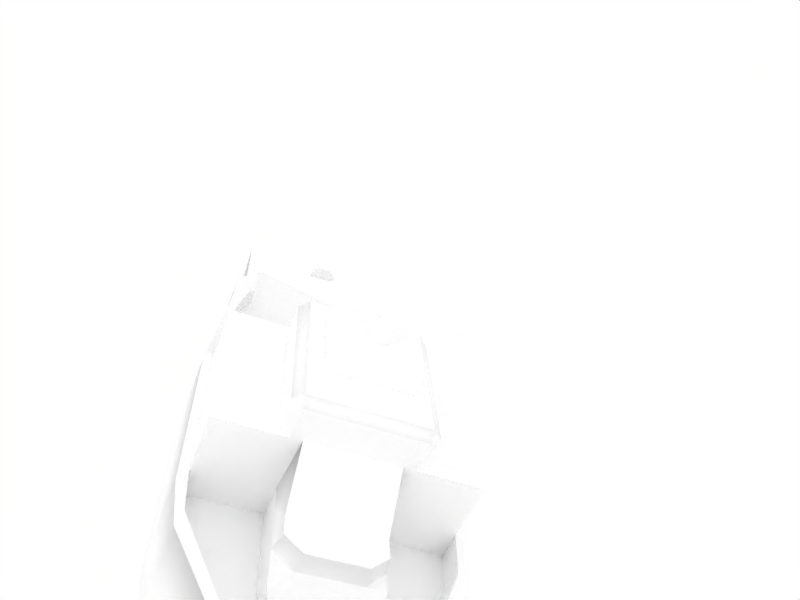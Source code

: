 # Source: LandingCraft.blend  (saved by Blender 2.49.2; exported with 4.5.12 LTS)
import bpy
from mathutils import Matrix  # noqa: F401  (used for matrix-valued properties, if any)

bpy.ops.wm.read_factory_settings(use_empty=True)
scene = bpy.context.scene
scene.name = 'Scene'

# ---- collections
col_collection_1 = bpy.data.collections.new('Collection 1'); scene.collection.children.link(col_collection_1)

# ---- materials (node trees are filled in below, after node groups)
mat_0 = bpy.data.materials.new('0')
mat_0.alpha_threshold = 0.0
mat_0.diffuse_color = (1.0, 1.0, 1.0, 1.0)
mat_0.roughness = 0.5
mat_0.line_color = (0.0, 0.0, 0.0, 1.0)

# ---- material node trees

# ---- world
world_world = bpy.data.worlds.new('World'); scene.world = world_world
world_world.color = (1.0, 1.0, 1.0)
world_world.use_sun_shadow = False
world_world.sun_shadow_jitter_overblur = 0.0
world_world.cycles.sampling_method = 'MANUAL'
world_world.cycles.sample_map_resolution = 256

# ---- cameras
cam_camera = bpy.data.cameras.new('Camera')
cam_camera.passepartout_alpha = 0.2
cam_camera.clip_end = 100.0
cam_camera.lens = 35.0
cam_camera.ortho_scale = 7.314
cam_camera.show_passepartout = False
cam_camera.show_safe_areas = True
cam_camera.dof.focus_distance = 0.0
cam_camera.dof.aperture_fstop = 128.0

# ---- lights
light_spot = bpy.data.lights.new('Spot', 'POINT')
light_spot.transmission_factor = 0.0
light_spot.cutoff_distance = 30.0
light_spot.energy = 391.1
light_spot.shadow_buffer_clip_start = 1.001
light_spot.shadow_soft_size = 1.0
light_spot.shadow_maximum_resolution = 0.006
light_spot.use_absolute_resolution = True
light_spot.cycles.use_multiple_importance_sampling = False

# ---- meshes
me_cube_002 = bpy.data.meshes.new('Cube.002')
me_cube_002.from_pydata([(-0.05614, 1.741, -0.5258), (-0.05614, 2.57, -0.1713), (0.05594, 1.741, -0.5258), (0.05594, 2.57, -0.1713), (0.2703, 1.741, -0.5258), (-0.2703, 1.741, -0.5258), (0.2703, 2.57, -0.1713), (-0.2703, 2.57, -0.1713), (1.085, 0.7597, -1.383), (1.101, -0.7753, -1.383), (-1.101, -0.7753, -1.383), (-1.085, 0.7597, -1.383), (1.085, 0.7597, -0.2696), (1.101, -0.7753, -0.2696), (-1.101, -0.7753, -0.2696), (-1.085, 0.7597, -0.2696), (-1.03, 1.066, -1.383), (-1.03, 1.178, -0.2696), (1.03, 1.066, -1.383), (1.03, 1.178, -0.2696), (-0.7654, 1.643, -1.383), (0.7654, 1.643, -1.383), (0.6273, 2.067, -0.1877), (-0.6273, 2.067, -0.1877), (-0.3094, 2.717, -0.05731), (-0.3094, 2.143, -1.383), (0.3094, 2.717, -0.05731), (0.3094, 2.143, -1.383), (-0.9855, -1.774, -1.383), (-0.9855, -1.774, -0.2696), (0.9855, -1.774, -1.383), (0.9855, -1.774, -0.2696), (-0.9558, -2.348, -1.383), (0.9558, -2.348, -1.383), (-0.9558, -2.348, -0.2696), (0.9558, -2.348, -0.2696), (-0.8703, -2.563, -0.3625), (-0.8703, -2.563, -1.383), (0.8703, -2.563, -0.3625), (0.8703, -2.563, -1.383), (-0.8703, -3.523, -1.383), (0.8703, -3.523, -1.383), (0.8703, -3.523, -0.3625), (-0.8703, -3.523, -0.3625), (0.7604, -2.302, -0.3625), (0.7604, -3.523, -0.3625), (-0.7604, -3.523, -0.3625), (-0.7604, -2.302, -0.3625), (0.8352, -2.114, -0.2696), (-0.8352, -2.114, -0.2696), (0.9189, -1.731, -0.2641), (-0.9189, -1.731, -0.2641), (1.026, -0.8002, -0.2641), (-1.026, -0.8002, -0.2641), (-0.2703, 2.57, -0.1713), (0.2703, 2.57, -0.1713), (0.6262, 1.85, -0.2313), (-0.6262, 1.85, -0.2313), (-0.9833, 1.028, -0.2641), (0.9834, 1.028, -0.2641), (1.012, 0.6376, -0.2641), (-1.012, 0.6376, -0.2641), (1.026, -0.8002, -0.5258), (1.012, 0.6376, -0.5258), (-1.026, -0.8002, -0.5258), (-1.012, 0.6376, -0.5258), (-0.9607, 1.028, -0.5258), (0.9607, 1.028, -0.5258), (0.5849, 1.85, -0.5258), (-0.5849, 1.85, -0.5258), (-0.2703, 2.4, -0.5203), (0.2703, 2.4, -0.5203), (-0.9189, -1.731, -0.5203), (0.9189, -1.731, -0.5203), (-0.8352, -2.114, -0.5203), (0.8352, -2.114, -0.5203), (-0.7604, -2.302, -0.5203), (0.7604, -2.302, -0.5203), (-0.7604, -3.523, -0.5203), (0.7604, -3.523, -0.5203), (-0.4022, 1.028, -0.5258), (0.4022, 1.028, -0.5258), (-0.4022, 0.6376, -0.5258), (0.4022, 0.6376, -0.5258), (-0.4022, 1.39, -0.5258), (0.4022, 1.39, -0.5258), (0.4022, 1.028, -0.2198), (-0.4022, 1.028, -0.2198), (0.4022, 0.6376, -0.2161), (-0.4022, 0.6376, -0.2161), (1.012, 0.6385, 0.2964), (0.3695, 0.6385, 0.2964), (-1.012, 0.6385, 0.2964), (-0.3695, 0.6385, 0.2964), (-0.3681, 1.059, -0.05319), (0.3681, 1.059, -0.05319), (1.026, -0.7994, 0.2964), (-1.026, -0.7994, 0.2964), (0.3377, 0.6385, 0.5926), (-0.3354, 0.6385, 0.5926), (0.4698, -0.7219, 0.67), (0.4698, 0.561, 0.67), (-0.4698, 0.561, 0.67), (-0.4698, -0.7219, 0.67), (-0.3428, 0.2128, 0.67), (-0.3428, -0.5433, 0.67), (0.3428, 0.2128, 0.67), (0.3428, -0.5433, 0.67), (-0.3428, -0.5433, 0.8556), (0.3428, -0.5433, 0.8556), (0.3428, 0.2128, 0.8556), (-0.3428, 0.2128, 0.8556), (-0.0632, -0.2033, 0.8556), (-0.0632, -0.08725, 0.8556), (0.0632, -0.08725, 0.8556), (0.0632, -0.2033, 0.8556), (0.0632, -0.2033, 1.112), (-0.0632, -0.2033, 1.112), (0.0632, -0.08725, 1.112), (-0.0632, -0.08725, 1.112), (-0.2125, -0.08725, 1.224), (-0.2125, -0.2033, 1.224), (0.2125, -0.08725, 1.224), (0.2125, -0.2033, 1.224), (0.7063, -0.2033, 1.182), (0.7063, -0.08725, 1.182), (-0.7063, -0.08725, 1.182), (-0.7063, -0.2033, 1.182), (1.026, -0.8002, -0.2641), (1.026, -0.8002, -0.5258), (-1.026, -0.8002, -0.2641), (-1.026, -0.8002, -0.5258), (1.026, -0.7994, 0.2964), (-1.026, -0.7994, 0.2964), (-0.5475, -0.7994, 0.2964), (0.5475, -0.7994, 0.2964), (0.9779, -0.8002, -0.5258), (0.9779, -0.8002, -0.2266), (-0.9779, -0.8002, -0.5258), (-0.9779, -0.8002, -0.2266), (0.9779, -0.7994, 0.09932), (-0.9779, -0.7994, 0.09932), (-0.5216, -0.7994, 0.09932), (0.5216, -0.7994, 0.09932), (0.9779, 0.4666, -0.5258), (0.9779, 0.4666, -0.2266), (-0.9779, 0.4666, -0.5258), (-0.9779, 0.4666, -0.2266), (0.9779, 0.4675, 0.09932), (-0.9779, 0.4675, 0.09932), (-0.5216, 0.4675, 0.09932), (0.5216, 0.4675, 0.09932), (-0.7879, -3.523, -1.301), (0.7879, -3.523, -1.301), (0.7879, -3.523, -0.6364), (-0.7879, -3.523, -0.6364), (-0.7879, 0.8685, -1.301), (0.7879, 0.8685, -1.301), (0.7879, 0.8685, -0.6364), (-0.7879, 0.8685, -0.6364), (-0.2525, -1.887, -0.5203), (-0.2525, -2.457, -0.5203), (0.2734, -1.887, -0.5203), (0.2734, -2.457, -0.5203), (-0.2082, -1.947, -0.4318), (0.2291, -1.947, -0.4318), (-0.2082, -2.397, -0.4263), (0.2291, -2.397, -0.4263), (-0.8352, -2.114, -0.5258), (-0.8703, -4.819, -1.586), (-0.7879, -4.819, -1.504), (0.7879, -4.819, -1.504), (0.8703, -4.819, -1.586), (-0.8703, -4.874, -1.586), (0.8703, -4.874, -1.586), (0.7879, -4.874, -1.504), (-0.7879, -4.874, -1.504), (-0.8382, -3.625, -0.4713), (-0.797, -3.625, -0.5867), (-0.7833, -3.625, -0.5533), (0.8382, -3.625, -0.4713), (0.7833, -3.625, -0.5533), (0.797, -3.625, -0.5867), (0.8542, -4.837, -1.433), (0.7856, -4.809, -1.433), (0.8337, -4.809, -1.491), (-0.8542, -4.837, -1.433), (-0.8337, -4.809, -1.491), (-0.7856, -4.809, -1.433), (-0.7879, -4.874, -1.418), (0.7879, -4.874, -1.418), (-0.7832, -2.354, -1.613), (-0.7832, -3.218, -1.613), (0.7832, -3.218, -1.613), (0.7832, -2.354, -1.613), (0.8603, -2.16, -1.613), (-0.8603, -2.16, -1.613), (-0.8869, -1.644, -1.613), (0.8869, -1.644, -1.613), (0.9908, -0.7452, -1.613), (-0.9908, -0.7452, -1.613), (-0.2785, 1.824, -1.613), (0.2785, 1.824, -1.613), (0.6888, 1.389, -1.613), (-0.6888, 1.389, -1.613), (0.9273, 0.9005, -1.613), (-0.9273, 0.9005, -1.613), (0.9766, 0.6363, -1.613), (-0.9766, 0.6363, -1.613), (-0.2525, -3.523, -0.5203), (0.2734, -3.523, -0.5203), (0.217, -2.921, -0.5203), (0.217, -3.33, -0.5203), (-0.1961, -3.33, -0.5203), (-0.1961, -2.921, -0.5203), (-0.03454, -3.083, -0.2021), (0.03561, -3.083, -0.2021), (-0.03454, -3.33, -0.4425), (0.03561, -3.33, -0.4425), (-0.1961, -2.918, -0.2626), (0.217, -2.918, -0.2626), (-0.1961, -3.327, -0.2571), (0.217, -3.327, -0.2571), (-0.1481, -2.972, -0.2058), (-0.1411, -3.271, -0.2028), (-0.03454, -3.271, -0.2021), (0.1624, -2.972, -0.2058), (0.03561, -3.271, -0.2021), (0.162, -3.271, -0.2028), (0.03561, -3.326, -0.2571), (-0.03454, -3.326, -0.2571), (-0.2125, -0.2033, 1.301), (0.2125, -0.2033, 1.301), (0.2125, -0.08725, 1.301), (-0.2125, -0.08725, 1.301), (0.4022, 1.39, -0.2198), (0.4022, 1.234, -0.2198), (-0.4022, 1.235, -0.2198), (-0.4022, 1.39, -0.2198), (-0.3681, 1.233, -0.05319), (0.3681, 1.233, -0.05319), (0.2263, 1.363, -0.05319), (0.2473, 1.39, -0.2198), (-0.2473, 1.39, -0.2198), (-0.2263, 1.363, -0.05319), (0.3846, 1.519, -0.3055), (-0.3846, 1.519, -0.3055), (-0.5475, 0.5499, 0.2964), (-0.6361, 0.6384, 0.2964), (0.6261, 0.6384, 0.2964), (0.5475, 0.5499, 0.2964), (0.5475, 0.5499, 0.5926), (-0.5475, 0.5499, 0.5926), (0.459, 0.6385, 0.5926), (0.459, 0.6384, 0.2964), (-0.459, 0.6385, 0.2964), (-0.459, 0.6385, 0.5926), (0.5475, -0.6989, 0.2964), (0.5475, -0.7994, 0.2964), (0.5475, -0.6989, 0.5926), (-0.5475, -0.6989, 0.2964), (-0.5475, -0.6989, 0.5926), (-0.4471, -0.7994, 0.5926), (0.4471, -0.7994, 0.5926), (0.4698, -0.7219, 0.67), (0.5475, -0.7994, 0.2964), (0.4471, -0.7994, 0.2964), (-0.4471, -0.7994, 0.2964), (0.2473, 1.39, -0.2198), (0.4022, 1.234, -0.2198), (-0.7604, -2.656, -0.5203), (0.7604, -2.656, -0.5203), (-0.2525, -2.656, -0.5203), (0.2734, -2.656, -0.5203), (0.2493, -2.656, -0.5203), (-0.2284, -2.656, -0.5203), (-0.9189, -1.731, -0.5203), (0.2734, -0.8002, -0.5258), (-0.2525, -0.8002, -0.5258), (0.2734, 0.4666, -0.5258), (-0.2525, 0.4666, -0.5258), (-0.6716, -3.523, -0.5203), (-0.6716, -2.656, -0.5203), (0.6639, -3.523, -0.5203), (0.6639, -2.656, -0.5203), (-0.6223, -1.801, -0.5203), (-0.6214, -2.344, -0.5203), (-0.6231, -1.332, -0.5231), (-0.6219, -2.031, -0.5203), (-0.6217, -2.188, -0.5203), (-0.6239, -0.8002, -0.5258), (-0.626, 0.4666, -0.5258), (-0.6209, -2.656, -0.5203), (-0.562, -1.815, -0.5203), (-0.562, -2.362, -0.5203), (-0.562, -1.423, -0.5226), (-0.562, -2.008, -0.5203), (-0.562, -2.14, -0.5203), (-0.562, -0.8002, -0.5258), (-0.562, 0.4666, -0.5258), (-0.562, -2.656, -0.5203), (-0.562, -2.592, -0.5203), (0.6168, -1.804, -0.5203), (0.6168, -2.348, -0.5203), (0.6168, -1.357, -0.523), (0.6168, -2.179, -0.5203), (0.6168, -2.026, -0.5203), (0.6168, -0.8002, -0.5258), (0.6168, -0.1828, -0.5258), (0.6168, 0.4666, -0.5258), (0.6168, -2.656, -0.5203), (0.5611, -1.818, -0.5203), (0.5611, -2.365, -0.5203), (0.5611, -1.443, -0.5225), (0.5611, -2.132, -0.5203), (0.5611, -2.003, -0.5203), (0.5611, -0.8002, -0.5258), (0.5611, -0.2829, -0.5258), (0.5611, 0.4666, -0.5258), (0.5611, -2.656, -0.5203), (0.5611, -2.592, -0.5203), (-0.3168, -2.592, -0.5203), (0.335, -2.592, -0.5203), (-0.2525, -2.592, -0.5203), (0.2734, -2.592, -0.5203), (0.257, -2.592, -0.5203), (-0.2361, -2.592, -0.5203), (-0.4332, -2.592, -0.5203), (0.4431, -2.592, -0.5203), (-0.6209, -3.523, -0.5203), (-0.562, -3.523, -0.5203), (0.6168, -3.523, -0.5203), (0.5611, -3.523, -0.5203), (-0.7879, -3.59, -1.312), (0.7879, -3.59, -1.312), (-0.4752, -4.819, -1.504), (-0.4752, -3.59, -1.312), (0.4571, -4.819, -1.504), (0.4571, -3.59, -1.312), (0.4025, -4.819, -1.504), (0.4025, -3.59, -1.312), (-0.4297, -4.819, -1.504), (-0.4297, -3.59, -1.312), (-0.4297, -3.523, -1.301), (0.4025, -3.523, -1.301)], [], [(0, 2, 3, 1), (5, 0, 1, 7), (2, 4, 6, 3), (8, 12, 13, 9), (10, 14, 15, 11), (11, 15, 17, 16), (12, 8, 18, 19), (19, 18, 21, 22), (16, 17, 23, 20), (20, 23, 24, 25), (22, 21, 27, 26), (26, 27, 25, 24), (14, 10, 28, 29), (9, 13, 31, 30), (30, 31, 35, 33), (29, 28, 32, 34), (34, 32, 37, 36), (33, 35, 38, 39), (39, 38, 42, 41), (36, 37, 40, 43), (42, 38, 44, 45), (36, 43, 46, 47), (38, 35, 48, 44), (34, 36, 47, 49), (35, 31, 50, 48), (29, 34, 49, 51), (31, 13, 52, 50), (14, 29, 51, 53), (22, 26, 55, 56), (24, 23, 57, 54), (23, 17, 58, 57), (19, 22, 56, 59), (12, 19, 59, 60), (17, 15, 61, 58), (15, 14, 53, 61), (13, 12, 60, 52), (59, 56, 68, 67), (57, 58, 66, 69), (54, 57, 69, 70), (56, 55, 71, 68), (53, 51, 72, 64), (50, 52, 62, 73), (51, 49, 168, 276), (48, 50, 73, 75), (49, 47, 76, 168), (44, 48, 75, 77), (69, 5, 70), (4, 68, 71), (63, 67, 81, 83), (65, 82, 80, 66), (58, 61, 65, 66), (59, 67, 63, 60), (84, 69, 66), (80, 84, 66), (84, 5, 69), (85, 67, 68), (4, 85, 68), (85, 81, 67), (80, 237, 238, 84), (80, 82, 89, 87), (81, 86, 88, 83), (87, 89, 93, 94), (239, 237, 87, 94), (243, 244, 241, 268), (52, 60, 90, 96), (61, 53, 97, 92), (245, 235, 85, 4), (238, 246, 5, 84), (94, 93, 91, 95), (259, 257, 250, 251), (260, 261, 252, 247), (253, 254, 91, 98), (99, 98, 91, 93), (255, 256, 99, 93), (100, 251, 101), (102, 261, 103), (103, 263, 264, 100), (99, 102, 101, 98), (101, 253, 98), (256, 102, 99), (102, 103, 105, 104), (101, 102, 104, 106), (100, 101, 106, 107), (103, 100, 107, 105), (105, 107, 109, 108), (107, 106, 110, 109), (106, 104, 111, 110), (104, 105, 108, 111), (111, 108, 112, 113), (110, 111, 113, 114), (109, 110, 114, 115), (108, 109, 115, 112), (112, 115, 116, 117), (115, 114, 118, 116), (114, 113, 119, 118), (113, 112, 117, 119), (118, 119, 120, 122), (117, 116, 123, 121), (118, 125, 124, 116), (122, 125, 118), (123, 124, 125, 122), (116, 124, 123), (117, 127, 126, 119), (121, 127, 117), (120, 126, 127, 121), (119, 126, 120), (62, 52, 128, 129), (53, 64, 131, 130), (52, 96, 132, 128), (97, 53, 130, 133), (133, 134, 97), (132, 258, 265, 135), (129, 128, 137, 136), (130, 131, 138, 139), (128, 132, 140, 137), (133, 130, 139, 141), (134, 133, 141, 142), (132, 135, 143, 140), (135, 134, 142, 143), (62, 129, 136, 73), (136, 137, 145, 144), (139, 138, 146, 147), (137, 140, 148, 145), (141, 139, 147, 149), (142, 141, 149, 150), (140, 143, 151, 148), (143, 142, 150, 151), (41, 42, 154, 153), (43, 40, 152, 155), (154, 155, 159, 158), (153, 154, 158, 157), (155, 152, 156, 159), (156, 157, 158, 159), (42, 45, 79), (43, 78, 46), (162, 160, 164, 165), (161, 163, 167, 166), (160, 161, 166, 164), (163, 162, 165, 167), (164, 166, 167, 165), (40, 41, 172, 169), (169, 172, 174, 173), (173, 174, 175, 176), (155, 178, 177, 43), (78, 179, 178, 155), (43, 177, 179, 78), (79, 181, 180, 42), (154, 182, 181, 79), (42, 180, 182, 154), (181, 184, 183, 180), (182, 185, 184, 181), (180, 183, 185, 182), (178, 187, 186, 177), (179, 188, 187, 178), (177, 186, 188, 179), (173, 176, 189, 186), (176, 170, 188, 189), (175, 174, 183, 190), (171, 175, 190, 184), (169, 173, 186, 187), (174, 172, 185, 183), (172, 171, 184, 185), (170, 169, 187, 188), (186, 189, 188), (183, 184, 190), (40, 37, 191, 192), (41, 40, 192, 193), (39, 41, 193, 194), (33, 39, 194, 195), (37, 32, 196, 191), (32, 28, 197, 196), (30, 33, 195, 198), (9, 30, 198, 199), (28, 10, 200, 197), (25, 27, 202, 201), (27, 21, 203, 202), (20, 25, 201, 204), (21, 18, 205, 203), (16, 20, 204, 206), (18, 8, 207, 205), (11, 16, 206, 208), (10, 11, 208, 200), (8, 9, 199, 207), (209, 210, 212, 213), (219, 220, 211, 214), (221, 219, 214, 213), (220, 222, 212, 211), (224, 225, 215, 223), (226, 223, 215, 216), (227, 228, 226, 216), (225, 230, 217, 215), (229, 227, 216, 218), (216, 215, 217, 218), (226, 220, 219, 223), (221, 224, 223, 219), (228, 222, 220, 226), (230, 225, 224, 221), (227, 229, 222, 228), (121, 123, 232, 231), (123, 122, 233, 232), (122, 120, 234, 233), (120, 121, 231, 234), (234, 231, 232, 233), (239, 244, 243, 237), (241, 240, 236, 268), (237, 80, 87), (248, 247, 255), (253, 251, 250, 254), (252, 256, 255, 247), (251, 253, 101), (256, 252, 102), (264, 259, 251, 100), (61, 89, 82, 65), (248, 89, 61), (248, 61, 92), (248, 255, 93, 89), (60, 63, 83, 88), (254, 249, 60, 88), (254, 88, 91), (249, 90, 60), (254, 250, 249), (258, 257, 266, 265), (261, 262, 103), (261, 102, 252), (263, 103, 262), (258, 132, 96), (259, 263, 266, 257), (263, 259, 264), (262, 261, 260, 267), (237, 243, 238), (238, 243, 246), (235, 245, 242), (235, 268, 236), (240, 95, 86, 269), (81, 236, 86), (81, 85, 235, 269), (95, 91, 88, 86), (134, 267, 260), (138, 64, 72), (270, 47, 46), (78, 270, 46), (270, 76, 47), (271, 45, 44), (77, 271, 44), (271, 79, 45), (275, 214, 211, 274), (270, 282, 76), (281, 78, 155), (284, 271, 77), (79, 283, 154), (4, 71, 6, 55), (5, 54, 7, 70), (3, 26, 24), (3, 55, 26), (54, 1, 24), (1, 3, 24), (329, 281, 155), (78, 281, 282, 270), (281, 329, 292, 282), (330, 329, 155), (292, 329, 330, 300), (272, 300, 330, 209), (283, 331, 154), (331, 332, 154), (271, 284, 283, 79), (283, 284, 310, 331), (310, 319, 332, 331), (273, 210, 332, 319), (333, 40, 169), (170, 333, 169), (333, 152, 40), (334, 172, 41), (153, 334, 41), (334, 171, 172), (335, 176, 175), (335, 170, 176), (170, 335, 336, 333), (171, 337, 175), (337, 171, 334, 338), (337, 339, 175), (339, 337, 338, 340), (339, 341, 175), (341, 335, 175), (335, 341, 342, 336), (341, 339, 340, 342), (340, 344, 343, 342), (343, 157, 156), (152, 343, 156), (343, 344, 157), (344, 153, 157), (333, 336, 152), (152, 336, 342, 343), (338, 334, 153), (153, 344, 340, 338), (211, 273, 274), (210, 273, 211), (210, 211, 212), (2, 242, 245), (4, 2, 245), (2, 0, 242), (242, 5, 246, 243), (0, 5, 242), (214, 275, 272, 213), (213, 272, 209), (300, 327, 301), (272, 323, 321), (272, 321, 327, 300), (320, 328, 319), (273, 322, 324), (319, 328, 322, 273), (285, 293, 295, 287), (298, 290, 287, 295), (290, 298, 299, 291), (288, 296, 293, 285), (289, 297, 296, 288), (297, 289, 286, 294), (301, 294, 286), (301, 286, 292), (301, 292, 300), (320, 310, 303), (304, 313, 311, 302), (308, 317, 316, 307), (313, 304, 307, 316), (317, 308, 309, 318), (312, 303, 305, 314), (306, 315, 314, 305), (302, 311, 315, 306), (312, 320, 303), (319, 310, 320), (279, 151, 150), (280, 279, 150), (291, 299, 150), (299, 280, 150), (279, 318, 151), (318, 309, 151), (146, 150, 149), (146, 291, 150), (144, 145, 148, 151), (309, 144, 151), (277, 160, 162), (277, 278, 160), (277, 279, 280, 278), (293, 160, 295), (278, 298, 295, 160), (298, 278, 280, 299), (296, 160, 293), (297, 160, 296), (160, 297, 294, 161), (323, 161, 321), (161, 301, 327, 321), (294, 301, 161), (257, 249, 250), (249, 257, 258, 96), (249, 96, 90), (97, 247, 248, 92), (134, 260, 247, 97), (95, 244, 239, 94), (244, 95, 240, 241), (263, 262, 267), (266, 263, 267), (222, 229, 218, 212), (212, 218, 217, 213), (230, 221, 213, 217), (209, 155, 154), (210, 209, 154), (209, 330, 155), (332, 210, 154), (191, 194, 193, 192), (196, 195, 194, 191), (197, 198, 195, 196), (200, 199, 198, 197), (203, 204, 201, 202), (205, 206, 204, 203), (207, 208, 206, 205), (207, 199, 200, 208), (72, 285, 287, 138), (290, 138, 287), (138, 290, 291, 146), (74, 288, 285, 72), (76, 289, 288, 74), (289, 76, 286), (282, 292, 286, 76), (136, 304, 302, 73), (144, 308, 307, 136), (304, 136, 307), (308, 144, 309), (303, 77, 305), (75, 306, 305, 77), (73, 302, 306, 75), (77, 303, 310, 284), (313, 162, 311), (317, 277, 316), (162, 313, 316, 277), (277, 317, 318, 279), (163, 312, 314, 162), (315, 162, 314), (311, 162, 315), (322, 163, 324), (163, 320, 312), (163, 322, 328, 320), (326, 161, 323), (161, 326, 325, 163), (324, 163, 325), (275, 326, 323, 272), (326, 275, 274, 325), (273, 324, 325, 274)])
me_cube_002.polygons.foreach_set('use_smooth', [0, 0, 0, 1, 1, 1, 1, 1, 1, 1, 1, 1, 1, 1, 1, 1, 1, 1, 1, 1, 0, 0, 0, 0, 0, 0, 0, 0, 0, 0, 0, 0, 0, 0, 0, 0, 0, 0, 0, 0, 0, 0, 0, 0, 0, 0, 0, 0, 0, 0, 0, 0, 0, 0, 0, 0, 0, 0, 0, 0, 0, 1, 1, 1, 0, 0, 0, 0, 0, 0, 0, 0, 0, 0, 1, 1, 1, 1, 1, 1, 0, 0, 0, 0, 0, 0, 0, 0, 0, 0, 0, 0, 0, 0, 0, 0, 0, 0, 0, 0, 0, 0, 0, 0, 0, 0, 0, 0, 0, 0, 0, 0, 0, 0, 0, 0, 0, 0, 0, 0, 0, 0, 0, 0, 0, 0, 0, 0, 0, 0, 0, 0, 0, 0, 0, 0, 0, 0, 0, 0, 0, 0, 0, 0, 0, 0, 0, 0, 0, 0, 0, 0, 0, 0, 0, 0, 0, 0, 0, 0, 0, 0, 0, 0, 0, 1, 0, 1, 1, 1, 1, 1, 1, 1, 1, 1, 1, 1, 1, 1, 1, 1, 1, 0, 0, 0, 0, 0, 0, 0, 0, 0, 0, 0, 0, 0, 0, 0, 0, 0, 0, 0, 0, 1, 1, 0, 0, 0, 0, 1, 1, 1, 0, 0, 0, 0, 0, 0, 0, 0, 0, 0, 1, 1, 1, 0, 0, 1, 0, 0, 0, 0, 0, 1, 0, 0, 1, 0, 0, 0, 0, 0, 0, 0, 0, 0, 0, 0, 0, 0, 0, 0, 0, 0, 0, 0, 0, 0, 0, 0, 0, 0, 0, 0, 0, 0, 0, 0, 0, 0, 0, 0, 0, 0, 0, 0, 0, 0, 0, 0, 0, 0, 0, 0, 0, 0, 0, 0, 0, 0, 0, 0, 0, 0, 0, 0, 0, 0, 0, 0, 0, 0, 0, 0, 0, 0, 0, 0, 0, 0, 0, 0, 0, 0, 0, 0, 0, 0, 0, 0, 0, 0, 0, 0, 0, 0, 0, 0, 0, 0, 0, 0, 0, 0, 0, 0, 0, 0, 0, 0, 0, 0, 0, 0, 0, 0, 0, 0, 0, 0, 0, 0, 0, 0, 0, 0, 0, 0, 0, 0, 0, 0, 0, 0, 0, 0, 0, 1, 1, 1, 1, 1, 1, 1, 1, 0, 0, 0, 0, 0, 0, 0, 0, 0, 0, 0, 0, 0, 0, 0, 0, 0, 0, 0, 0, 0, 0, 0, 0, 0, 0, 0, 0, 0, 0, 0])
_uv = me_cube_002.uv_layers.new(name='UVTex')
_uv.uv.foreach_set('vector', [0.853, 0.1731, 0.853, 0.159, 0.9441, 0.159, 0.9441, 0.1731, 0.853, 0.2001, 0.853, 0.1731, 0.9441, 0.1731, 0.9441, 0.2001, 0.853, 0.159, 0.853, 0.1319, 0.9441, 0.1319, 0.9441, 0.159, 0.9003, 0.9273, 0.9003, 0.9805, 0.8271, 0.9805, 0.8271, 0.9273, 0.8243, 0.8413, 0.8243, 0.8926, 0.895, 0.8926, 0.895, 0.8413, 0.895, 0.8413, 0.895, 0.8926, 0.9143, 0.8926, 0.9091, 0.8413, 0.9003, 0.9805, 0.9003, 0.9273, 0.9149, 0.9273, 0.9202, 0.9805, 0.9202, 0.9805, 0.9149, 0.9273, 0.9424, 0.9273, 0.9627, 0.9844, 0.9091, 0.8413, 0.9143, 0.8926, 0.9552, 0.8963, 0.9357, 0.8413, 0.9357, 0.8413, 0.9552, 0.8963, 0.9851, 0.9023, 0.9587, 0.8413, 0.9627, 0.9844, 0.9424, 0.9273, 0.9663, 0.9273, 0.9936, 0.9906, 0.9851, 0.9023, 0.9587, 0.8413, 0.9587, 0.8413, 0.9851, 0.9023, 0.8243, 0.8926, 0.8243, 0.8413, 0.7784, 0.8413, 0.7784, 0.8926, 0.8271, 0.9273, 0.8271, 0.9805, 0.7794, 0.9805, 0.7794, 0.9273, 0.7794, 0.9273, 0.7794, 0.9805, 0.7521, 0.9805, 0.7521, 0.9273, 0.7784, 0.8926, 0.7784, 0.8413, 0.752, 0.8413, 0.752, 0.8926, 0.752, 0.8926, 0.752, 0.8413, 0.742, 0.8413, 0.742, 0.8883, 0.7521, 0.9273, 0.7521, 0.9805, 0.7418, 0.976, 0.7418, 0.9273, 0.7418, 0.9273, 0.7418, 0.976, 0.696, 0.976, 0.696, 0.9273, 0.742, 0.8883, 0.742, 0.8413, 0.6978, 0.8413, 0.6978, 0.8883, 0.2063, 0.04533, 0.3265, 0.04533, 0.3592, 0.06057, 0.2063, 0.06057, 0.3265, 0.2867, 0.2063, 0.2867, 0.2063, 0.2715, 0.3592, 0.2715, 0.3265, 0.04533, 0.3534, 0.03347, 0.3827, 0.0502, 0.3592, 0.06057, 0.3534, 0.2986, 0.3265, 0.2867, 0.3592, 0.2715, 0.3827, 0.2818, 0.3534, 0.03347, 0.4251, 0.02935, 0.4305, 0.03859, 0.3827, 0.0502, 0.4251, 0.3027, 0.3534, 0.2986, 0.3827, 0.2818, 0.4305, 0.2934, 0.4251, 0.02935, 0.5501, 0.01335, 0.547, 0.02367, 0.4305, 0.03859, 0.5501, 0.3187, 0.4251, 0.3027, 0.4305, 0.2934, 0.547, 0.3084, 0.9057, 0.07902, 0.987, 0.1231, 0.9687, 0.1285, 0.8786, 0.07917, 0.987, 0.2089, 0.9057, 0.253, 0.8786, 0.2528, 0.9687, 0.2035, 0.9057, 0.253, 0.7944, 0.3089, 0.7756, 0.3024, 0.8786, 0.2528, 0.7944, 0.02314, 0.9057, 0.07902, 0.8786, 0.07917, 0.7756, 0.02965, 0.7421, 0.01554, 0.7944, 0.02314, 0.7756, 0.02965, 0.7269, 0.02571, 0.7944, 0.3089, 0.7421, 0.3165, 0.7269, 0.3063, 0.7756, 0.3024, 0.7421, 0.3165, 0.5501, 0.3187, 0.547, 0.3084, 0.7269, 0.3063, 0.5501, 0.01335, 0.7421, 0.01554, 0.7269, 0.02571, 0.547, 0.02367, 0.5089, 0.5864, 0.5913, 0.5897, 0.5913, 0.5602, 0.5089, 0.5602, 0.5805, 0.4028, 0.4988, 0.3996, 0.4988, 0.3736, 0.5805, 0.3736, 0.6521, 0.4088, 0.5805, 0.4028, 0.5805, 0.3736, 0.6352, 0.3741, 0.5913, 0.5897, 0.6635, 0.5957, 0.6464, 0.5608, 0.5913, 0.5602, 0.3018, 0.3954, 0.2093, 0.3954, 0.2093, 0.37, 0.3018, 0.3694, 0.2077, 0.5876, 0.3011, 0.5876, 0.3011, 0.5614, 0.2077, 0.5619, 0.2093, 0.3954, 0.1713, 0.3949, 0.1713, 0.3694, 0.2093, 0.37, 0.1694, 0.5871, 0.2077, 0.5876, 0.2077, 0.5619, 0.1694, 0.5619, 0.1713, 0.3949, 0.1527, 0.3856, 0.1527, 0.37, 0.1713, 0.3694, 0.1506, 0.5778, 0.1694, 0.5871, 0.1694, 0.5619, 0.1506, 0.5619, 0.8786, 0.2441, 0.8649, 0.2021, 0.9474, 0.2021, 0.8649, 0.1299, 0.8786, 0.08791, 0.9474, 0.1299, 0.7269, 0.03092, 0.7756, 0.03774, 0.7756, 0.1123, 0.7269, 0.1123, 0.7269, 0.3011, 0.7269, 0.2197, 0.7756, 0.2197, 0.7756, 0.2943, 0.4988, 0.3996, 0.4601, 0.3996, 0.4601, 0.3736, 0.4988, 0.3736, 0.5089, 0.5864, 0.5089, 0.5602, 0.4698, 0.5602, 0.4698, 0.5864, 0.821, 0.2197, 0.8786, 0.2441, 0.7756, 0.2943, 0.7756, 0.2197, 0.821, 0.2197, 0.7756, 0.2943, 0.821, 0.2197, 0.8649, 0.2021, 0.8786, 0.2441, 0.821, 0.1123, 0.7756, 0.03774, 0.8786, 0.08791, 0.8649, 0.1299, 0.821, 0.1123, 0.8786, 0.08791, 0.821, 0.1123, 0.7756, 0.1123, 0.7756, 0.03774, 0.5078, 0.6019, 0.5286, 0.6326, 0.5441, 0.6326, 0.5441, 0.6019, 0.5078, 0.6019, 0.4687, 0.6019, 0.4687, 0.6329, 0.5078, 0.6326, 0.4988, 0.4241, 0.4988, 0.4544, 0.4601, 0.4548, 0.4601, 0.4241, 0.5078, 0.6326, 0.4687, 0.6329, 0.4688, 0.6843, 0.5109, 0.6492, 0.5284, 0.6492, 0.5286, 0.6326, 0.5078, 0.6326, 0.5109, 0.6492, 0.8131, 0.1972, 0.81, 0.1946, 0.81, 0.1375, 0.8131, 0.1348, 0.3103, 0.3724, 0.4531, 0.3724, 0.4531, 0.4281, 0.3104, 0.4281, 0.4586, 0.5599, 0.3145, 0.5599, 0.3146, 0.616, 0.4587, 0.616, 0.5476, 0.4459, 0.5348, 0.4544, 0.5348, 0.4241, 0.5697, 0.4241, 0.5441, 0.6326, 0.557, 0.624, 0.5792, 0.6019, 0.5441, 0.6019, 0.7754, 0.2124, 0.7275, 0.2126, 0.7275, 0.1194, 0.7754, 0.1196, 0.3203, 0.4625, 0.3203, 0.4331, 0.4444, 0.4331, 0.4444, 0.4625, 0.3314, 0.6205, 0.3314, 0.6502, 0.4565, 0.6502, 0.4565, 0.6205, 0.7468, 0.452, 0.7468, 0.4234, 0.7564, 0.4234, 0.7599, 0.452, 0.832, 0.452, 0.7599, 0.452, 0.7564, 0.4234, 0.8357, 0.4234, 0.8453, 0.4234, 0.8453, 0.452, 0.832, 0.452, 0.8357, 0.4234, 0.318, 0.4702, 0.4444, 0.4625, 0.4455, 0.4702, 0.3299, 0.6636, 0.4557, 0.6558, 0.4557, 0.6636, 0.908, 0.647, 0.7899, 0.638, 0.7869, 0.647, 0.7869, 0.647, 0.832, 0.452, 0.8464, 0.4595, 0.7457, 0.4595, 0.7599, 0.452, 0.7457, 0.4595, 0.7468, 0.452, 0.7599, 0.452, 0.8453, 0.452, 0.8464, 0.4595, 0.832, 0.452, 0.7173, 0.2312, 0.5568, 0.2312, 0.5791, 0.2135, 0.6737, 0.2135, 0.7173, 0.1009, 0.7173, 0.2312, 0.6737, 0.2135, 0.6737, 0.1185, 0.5568, 0.1009, 0.7173, 0.1009, 0.6737, 0.1185, 0.5791, 0.1185, 0.5568, 0.2312, 0.5568, 0.1009, 0.5791, 0.1185, 0.5791, 0.2135, 0.8916, 0.6513, 0.8033, 0.6513, 0.8033, 0.6728, 0.8916, 0.6728, 0.3408, 0.4743, 0.4158, 0.4743, 0.4158, 0.4928, 0.3408, 0.4928, 0.7593, 0.4629, 0.8328, 0.4629, 0.8328, 0.4808, 0.7593, 0.4808, 0.4345, 0.6786, 0.3587, 0.6786, 0.3587, 0.6972, 0.4345, 0.6972, 0.6709, 0.2107, 0.5819, 0.2107, 0.622, 0.1743, 0.6356, 0.1743, 0.6709, 0.1213, 0.6709, 0.2107, 0.6356, 0.1743, 0.6356, 0.1578, 0.5819, 0.1213, 0.6709, 0.1213, 0.6356, 0.1578, 0.622, 0.1578, 0.5819, 0.2107, 0.5819, 0.1213, 0.622, 0.1578, 0.622, 0.1743, 0.5859, 0.4907, 0.5724, 0.4907, 0.5724, 0.5153, 0.5859, 0.5153, 0.3745, 0.4969, 0.3861, 0.4969, 0.3861, 0.5224, 0.3745, 0.5224, 0.9122, 0.288, 0.9257, 0.288, 0.9257, 0.3128, 0.9122, 0.3128, 0.4044, 0.702, 0.3928, 0.702, 0.3928, 0.7277, 0.4044, 0.7277, 0.9122, 0.3128, 0.9257, 0.3128, 0.9417, 0.3237, 0.8962, 0.3237, 0.5859, 0.5153, 0.5724, 0.5153, 0.5565, 0.5261, 0.6018, 0.5261, 0.1524, 0.8021, 0.051, 0.8021, 0.051, 0.8186, 0.1524, 0.8186, 0.8962, 0.3237, 0.8432, 0.3196, 0.9122, 0.3128, 0.5093, 0.143, 0.5093, 0.0745, 0.5238, 0.0745, 0.5238, 0.143, 0.5724, 0.5153, 0.5039, 0.522, 0.5565, 0.5261, 0.1723, 0.8186, 0.2737, 0.8186, 0.2737, 0.8021, 0.1723, 0.8021, 0.6018, 0.5261, 0.6544, 0.522, 0.5859, 0.5153, 0.5238, 0.2019, 0.5238, 0.2704, 0.5093, 0.2704, 0.5093, 0.2019, 0.9257, 0.3128, 0.9947, 0.3196, 0.9417, 0.3237, 0.4884, 0.7765, 0.4884, 0.7798, 0.4884, 0.7798, 0.4884, 0.7765, 0.4884, 0.7798, 0.4884, 0.7765, 0.4884, 0.7765, 0.4884, 0.7798, 0.4884, 0.7798, 0.4884, 0.7868, 0.4884, 0.7868, 0.4884, 0.7798, 0.4884, 0.7868, 0.4884, 0.7798, 0.4884, 0.7798, 0.4884, 0.7868, 0.4884, 0.7868, 0.4884, 0.7868, 0.4884, 0.7868, 0.4884, 0.7868, 0.4884, 0.7868, 0.4884, 0.7868, 0.4884, 0.7868, 0.7152, 0.5021, 0.7152, 0.5326, 0.7215, 0.5369, 0.7215, 0.5021, 0.9797, 0.5326, 0.9797, 0.5021, 0.9735, 0.5021, 0.9735, 0.5369, 0.7152, 0.5326, 0.7152, 0.5977, 0.7215, 0.5748, 0.7215, 0.5369, 0.9797, 0.5977, 0.9797, 0.5326, 0.9735, 0.5369, 0.9735, 0.5748, 0.918, 0.5977, 0.9797, 0.5977, 0.9735, 0.5748, 0.9147, 0.5748, 0.7152, 0.5977, 0.7769, 0.5977, 0.7803, 0.5748, 0.7215, 0.5748, 0.7769, 0.5977, 0.918, 0.5977, 0.9147, 0.5748, 0.7803, 0.5748, 0.5072, 0.8099, 0.5072, 0.8099, 0.5072, 0.814, 0.4419, 0.8186, 0.1738, 0.5936, 0.1738, 0.6235, 0.3007, 0.6235, 0.3007, 0.5936, 0.1785, 0.4301, 0.1785, 0.4004, 0.3043, 0.4004, 0.3043, 0.4301, 0.1738, 0.6235, 0.1739, 0.6562, 0.3008, 0.6562, 0.3007, 0.6235, 0.1786, 0.4625, 0.1785, 0.4301, 0.3043, 0.4301, 0.3044, 0.4625, 0.4017, 0.1204, 0.4171, 0.1204, 0.4171, 0.08174, 0.4017, 0.08174, 0.351, 0.1204, 0.3664, 0.1204, 0.3664, 0.08174, 0.351, 0.08174, 0.3664, 0.1204, 0.4017, 0.1204, 0.4017, 0.08174, 0.3664, 0.08174, 0.9306, 0.4691, 0.9909, 0.4691, 0.9747, 0.4637, 0.9354, 0.4637, 0.9909, 0.3551, 0.9306, 0.3551, 0.9354, 0.3605, 0.9747, 0.3605, 0.3637, 0.2202, 0.3637, 0.2436, 0.4224, 0.2436, 0.4224, 0.2202, 0.7001, 0.7424, 0.7001, 0.7799, 0.9477, 0.7799, 0.9477, 0.7424, 0.7874, 0.7163, 0.7874, 0.6949, 0.9284, 0.6949, 0.9284, 0.7163, 0.9354, 0.3605, 0.9354, 0.4637, 0.9747, 0.4637, 0.9747, 0.3605, 0.04198, 0.7596, 0.05675, 0.7596, 0.05675, 0.7405, 0.276, 0.7596, 0.2612, 0.7405, 0.2612, 0.7596, 0.6456, 0.6877, 0.6456, 0.7753, 0.6365, 0.768, 0.6365, 0.6951, 0.5599, 0.7753, 0.5599, 0.6877, 0.5689, 0.6951, 0.5689, 0.768, 0.6456, 0.7753, 0.5599, 0.7753, 0.5689, 0.768, 0.6365, 0.768, 0.5599, 0.6877, 0.6456, 0.6877, 0.6365, 0.6951, 0.5689, 0.6951, 0.4035, 0.1949, 0.3472, 0.1949, 0.3472, 0.1342, 0.4035, 0.1342, 0.4757, 0.2566, 0.44, 0.2566, 0.44, 0.2806, 0.4757, 0.2806, 0.4506, 0.7216, 0.4506, 0.7216, 0.4468, 0.7216, 0.4468, 0.7216, 0.4468, 0.7216, 0.4468, 0.7216, 0.4468, 0.7272, 0.4468, 0.7272, 0.6978, 0.8757, 0.6931, 0.878, 0.6931, 0.8833, 0.6978, 0.8883, 0.5397, 0.7948, 0.5327, 0.7925, 0.5327, 0.7902, 0.5397, 0.7868, 0.2063, 0.2867, 0.1936, 0.2822, 0.1936, 0.2784, 0.2063, 0.2752, 0.2063, 0.06057, 0.1993, 0.05538, 0.1993, 0.04776, 0.2063, 0.04533, 0.5397, 0.7868, 0.5327, 0.7902, 0.5327, 0.7925, 0.5397, 0.7948, 0.696, 0.976, 0.6911, 0.9708, 0.6911, 0.9653, 0.696, 0.963, 0.1941, 0.3149, 0.04598, 0.3146, 0.04255, 0.3051, 0.1941, 0.3073, 0.5327, 0.7902, 0.4512, 0.7281, 0.4512, 0.7321, 0.5327, 0.7925, 0.6911, 0.9747, 0.6333, 0.9288, 0.6346, 0.9261, 0.6911, 0.9692, 0.6931, 0.878, 0.6386, 0.8363, 0.6373, 0.839, 0.6931, 0.8833, 0.6911, 0.9669, 0.6346, 0.925, 0.6346, 0.9222, 0.6911, 0.9653, 0.2043, 0.3367, 0.05268, 0.3389, 0.05611, 0.3294, 0.2043, 0.3291, 0.6356, 0.832, 0.6356, 0.8357, 0.6356, 0.8397, 0.6373, 0.839, 0.6316, 0.9216, 0.6342, 0.9216, 0.6346, 0.925, 0.6316, 0.9257, 0.0374, 0.05675, 0.0374, 0.04533, 0.04201, 0.04755, 0.0374, 0.05675, 0.4506, 0.7272, 0.4468, 0.7272, 0.4468, 0.7331, 0.4512, 0.7321, 0.6382, 0.832, 0.6356, 0.832, 0.6373, 0.839, 0.6386, 0.8363, 0.6316, 0.9177, 0.6342, 0.9177, 0.6346, 0.9222, 0.6333, 0.925, 0.4506, 0.7216, 0.4506, 0.7272, 0.4512, 0.7321, 0.4512, 0.7281, 0.4506, 0.7272, 0.4506, 0.7216, 0.4512, 0.7281, 0.4512, 0.7321, 0.04201, 0.2845, 0.0374, 0.2753, 0.04544, 0.2749, 0.04201, 0.04755, 0.04544, 0.05707, 0.0374, 0.05675, 0.6978, 0.8413, 0.742, 0.8413, 0.7517, 0.8307, 0.7119, 0.8307, 0.9306, 0.4691, 0.9306, 0.3551, 0.917, 0.3608, 0.917, 0.4634, 0.7418, 0.9273, 0.696, 0.9273, 0.7105, 0.9164, 0.7518, 0.9164, 0.7521, 0.9273, 0.7418, 0.9273, 0.7518, 0.9164, 0.761, 0.9164, 0.742, 0.8413, 0.752, 0.8413, 0.7606, 0.8307, 0.7517, 0.8307, 0.752, 0.8413, 0.7784, 0.8413, 0.7843, 0.8307, 0.7606, 0.8307, 0.7794, 0.9273, 0.7521, 0.9273, 0.761, 0.9164, 0.7856, 0.9164, 0.8271, 0.9273, 0.7794, 0.9273, 0.7856, 0.9164, 0.8285, 0.9164, 0.7784, 0.8413, 0.8243, 0.8413, 0.8257, 0.8307, 0.7843, 0.8307, 0.9587, 0.8413, 0.9587, 0.8413, 0.9441, 0.8307, 0.9441, 0.8307, 0.9663, 0.9273, 0.9424, 0.9273, 0.9303, 0.9164, 0.9511, 0.9164, 0.9357, 0.8413, 0.9587, 0.8413, 0.9441, 0.8307, 0.924, 0.8307, 0.9424, 0.9273, 0.9149, 0.9273, 0.907, 0.9164, 0.9303, 0.9164, 0.9091, 0.8413, 0.9357, 0.8413, 0.924, 0.8307, 0.9015, 0.8307, 0.9149, 0.9273, 0.9003, 0.9273, 0.8944, 0.9164, 0.907, 0.9164, 0.895, 0.8413, 0.9091, 0.8413, 0.9015, 0.8307, 0.8894, 0.8307, 0.8243, 0.8413, 0.895, 0.8413, 0.8894, 0.8307, 0.8257, 0.8307, 0.9003, 0.9273, 0.8271, 0.9273, 0.8285, 0.9164, 0.8944, 0.9164, 0.2063, 0.201, 0.2063, 0.1281, 0.2305, 0.1359, 0.2305, 0.1932, 0.8171, 0.3693, 0.7728, 0.3693, 0.7728, 0.3444, 0.8171, 0.3444, 0.1141, 0.6225, 0.1551, 0.622, 0.1548, 0.5961, 0.1138, 0.5961, 0.16, 0.4464, 0.1193, 0.447, 0.119, 0.4208, 0.1596, 0.4208, 0.2379, 0.1856, 0.2379, 0.1708, 0.2614, 0.1708, 0.2753, 0.1865, 0.2753, 0.1435, 0.2753, 0.1865, 0.2614, 0.1708, 0.2614, 0.1611, 0.2379, 0.1611, 0.2379, 0.1435, 0.2753, 0.1435, 0.2614, 0.1611, 0.9737, 0.7495, 0.9672, 0.7429, 0.9667, 0.721, 0.9959, 0.7495, 0.9576, 0.7059, 0.9635, 0.7118, 0.9836, 0.7118, 0.9572, 0.686, 0.2614, 0.1611, 0.2614, 0.1708, 0.2305, 0.1708, 0.2305, 0.1611, 0.7786, 0.3748, 0.7728, 0.3693, 0.8171, 0.3693, 0.8119, 0.3748, 0.1141, 0.6225, 0.1197, 0.628, 0.1497, 0.6277, 0.1551, 0.622, 0.1249, 0.4524, 0.1193, 0.447, 0.16, 0.4464, 0.1546, 0.4521, 0.1636, 0.7775, 0.1636, 0.7842, 0.1779, 0.7841, 0.1853, 0.7775, 0.1542, 0.7842, 0.1542, 0.7775, 0.1298, 0.7775, 0.1372, 0.7841, 0.6018, 0.5261, 0.5565, 0.5261, 0.5565, 0.5334, 0.6018, 0.5334, 0.3742, 0.5268, 0.3857, 0.5268, 0.3857, 0.5343, 0.3742, 0.5343, 0.8962, 0.3237, 0.9417, 0.3237, 0.9417, 0.3311, 0.8962, 0.3311, 0.4044, 0.739, 0.3928, 0.739, 0.3928, 0.7466, 0.4044, 0.7466, 0.5238, 0.2019, 0.5093, 0.2019, 0.5093, 0.143, 0.5238, 0.143, 0.7952, 0.2124, 0.81, 0.1946, 0.8131, 0.1972, 0.7954, 0.2167, 0.81, 0.1375, 0.7952, 0.1196, 0.7953, 0.1153, 0.8131, 0.1348, 0.5286, 0.6326, 0.5078, 0.6019, 0.5078, 0.6326, 0.727, 0.2509, 0.7159, 0.2391, 0.727, 0.2273, 0.4531, 0.4625, 0.4444, 0.4625, 0.4444, 0.4331, 0.4531, 0.4331, 0.8548, 0.452, 0.8453, 0.452, 0.8453, 0.4234, 0.8548, 0.4234, 0.7374, 0.452, 0.7468, 0.452, 0.7457, 0.4595, 0.8453, 0.452, 0.8548, 0.452, 0.8464, 0.4595, 0.318, 0.4702, 0.3203, 0.4625, 0.4444, 0.4625, 0.318, 0.4702, 0.9046, 0.3691, 0.8392, 0.3738, 0.8392, 0.3438, 0.9046, 0.3438, 0.8643, 0.4234, 0.8392, 0.3738, 0.9046, 0.3691, 0.8643, 0.4234, 0.9046, 0.3691, 0.9046, 0.4234, 0.8643, 0.4234, 0.8453, 0.4234, 0.8357, 0.4234, 0.8392, 0.3738, 0.6876, 0.3691, 0.6876, 0.3438, 0.7529, 0.3438, 0.7529, 0.3738, 0.7468, 0.4234, 0.7289, 0.4234, 0.6876, 0.3691, 0.7529, 0.3738, 0.7468, 0.4234, 0.7529, 0.3738, 0.7564, 0.4234, 0.7289, 0.4234, 0.6876, 0.4234, 0.6876, 0.3691, 0.727, 0.1047, 0.7159, 0.0929, 0.727, 0.08241, 0.5471, 0.09329, 0.5597, 0.09329, 0.5471, 0.104, 0.5471, 0.09329, 0.918, 0.638, 0.9051, 0.638, 0.908, 0.647, 0.4557, 0.6558, 0.3299, 0.6636, 0.3333, 0.6558, 0.7899, 0.638, 0.908, 0.647, 0.9051, 0.638, 0.4884, 0.7868, 0.4884, 0.7868, 0.4884, 0.7868, 0.3203, 0.4625, 0.3104, 0.4625, 0.3104, 0.4331, 0.3203, 0.4331, 0.3104, 0.4625, 0.3203, 0.4625, 0.318, 0.4702, 0.9051, 0.638, 0.918, 0.638, 0.918, 0.6036, 0.9051, 0.6036, 0.7954, 0.2167, 0.8131, 0.1972, 0.8131, 0.2167, 0.8131, 0.2167, 0.8131, 0.1972, 0.8277, 0.2145, 0.8131, 0.1153, 0.8277, 0.1175, 0.8131, 0.1348, 0.8131, 0.1153, 0.8131, 0.1348, 0.7953, 0.1153, 0.5193, 0.471, 0.5019, 0.471, 0.4988, 0.4544, 0.5193, 0.4544, 0.4988, 0.4241, 0.5193, 0.4544, 0.4988, 0.4544, 0.4988, 0.4241, 0.5348, 0.4241, 0.5348, 0.4544, 0.5193, 0.4544, 0.5019, 0.471, 0.4602, 0.5057, 0.4601, 0.4548, 0.4988, 0.4544, 0.5471, 0.2387, 0.5471, 0.228, 0.5597, 0.2387, 0.5072, 0.9661, 0.5072, 0.97, 0.4419, 0.9616, 0.1175, 0.37, 0.1527, 0.3856, 0.03135, 0.3856, 0.03135, 0.37, 0.1175, 0.37, 0.03135, 0.3856, 0.1175, 0.37, 0.1527, 0.37, 0.1527, 0.3856, 0.1151, 0.5619, 0.02821, 0.5778, 0.1506, 0.5778, 0.1506, 0.5619, 0.1151, 0.5619, 0.1506, 0.5778, 0.1151, 0.5619, 0.02821, 0.5619, 0.02821, 0.5778, 0.3149, 0.1977, 0.2817, 0.1932, 0.2817, 0.1359, 0.3149, 0.1314, 0.3149, 0.2675, 0.3149, 0.2557, 0.3592, 0.2675, 0.05773, 0.7405, 0.05243, 0.7405, 0.05306, 0.7264, 0.3149, 0.07737, 0.3149, 0.06448, 0.3592, 0.06448, 0.05675, 0.7405, 0.06973, 0.7405, 0.05306, 0.7264, 0.5697, 0.4241, 0.6352, 0.4246, 0.6521, 0.4593, 0.6521, 0.4593, 0.5792, 0.6019, 0.6624, 0.6374, 0.6624, 0.6374, 0.6453, 0.6024, 0.9687, 0.1583, 0.987, 0.1231, 0.987, 0.2089, 0.9687, 0.1583, 0.9687, 0.1285, 0.987, 0.1231, 0.9687, 0.2035, 0.9687, 0.1738, 0.987, 0.2089, 0.9687, 0.1738, 0.9687, 0.1583, 0.987, 0.2089, 0.06965, 0.7405, 0.05773, 0.7405, 0.05306, 0.7264, 0.2063, 0.2675, 0.2063, 0.2557, 0.3149, 0.2557, 0.3149, 0.2675, 0.2063, 0.2557, 0.2063, 0.2489, 0.3149, 0.2489, 0.3149, 0.2557, 0.08355, 0.7405, 0.06965, 0.7405, 0.05306, 0.7264, 0.3149, 0.2489, 0.2063, 0.2489, 0.2063, 0.2411, 0.3149, 0.2411, 0.3149, 0.201, 0.3149, 0.2411, 0.2063, 0.2411, 0.2063, 0.201, 0.06973, 0.7405, 0.07606, 0.7405, 0.05306, 0.7264, 0.07606, 0.7405, 0.08355, 0.7405, 0.05306, 0.7264, 0.3149, 0.06448, 0.3149, 0.07737, 0.2063, 0.07737, 0.2063, 0.06448, 0.2063, 0.07737, 0.3149, 0.07737, 0.3149, 0.08366, 0.2063, 0.08366, 0.3149, 0.08366, 0.3149, 0.09109, 0.2063, 0.09109, 0.2063, 0.08366, 0.3149, 0.1281, 0.2063, 0.1281, 0.2063, 0.09109, 0.3149, 0.09109, 0.6916, 0.8446, 0.6947, 0.8413, 0.6382, 0.832, 0.6405, 0.8329, 0.6948, 0.8446, 0.6405, 0.8292, 0.6916, 0.8446, 0.6947, 0.8451, 0.6947, 0.8413, 0.1894, 0.05675, 0.04426, 0.04533, 0.1977, 0.04533, 0.6947, 0.9283, 0.6916, 0.9278, 0.6947, 0.9244, 0.198, 0.05675, 0.04426, 0.05675, 0.04426, 0.04533, 0.04426, 0.2319, 0.0374, 0.2753, 0.0374, 0.05675, 0.04426, 0.2319, 0.04426, 0.2753, 0.0374, 0.2753, 0.04426, 0.2753, 0.04426, 0.2319, 0.198, 0.2319, 0.198, 0.2753, 0.04426, 0.05675, 0.04426, 0.1026, 0.0374, 0.05675, 0.04426, 0.1026, 0.04426, 0.05675, 0.198, 0.05675, 0.198, 0.1026, 0.04426, 0.1026, 0.04426, 0.1102, 0.0374, 0.05675, 0.04426, 0.1102, 0.04426, 0.1026, 0.198, 0.1026, 0.198, 0.1102, 0.04426, 0.1102, 0.04426, 0.2256, 0.0374, 0.05675, 0.04426, 0.2256, 0.04426, 0.2319, 0.0374, 0.05675, 0.04426, 0.2319, 0.04426, 0.2256, 0.198, 0.2256, 0.198, 0.2319, 0.04426, 0.2256, 0.04426, 0.1102, 0.198, 0.1102, 0.198, 0.2256, 0.198, 0.1123, 0.2063, 0.1123, 0.2063, 0.2234, 0.198, 0.2234, 0.04176, 0.9273, 0.35, 0.8326, 0.35, 0.9552, 0.04176, 0.9552, 0.04176, 0.9273, 0.35, 0.9552, 0.04176, 0.9273, 0.04176, 0.8626, 0.35, 0.8326, 0.04176, 0.8626, 0.04176, 0.8326, 0.35, 0.8326, 0.198, 0.2712, 0.198, 0.2295, 0.2063, 0.2712, 0.2063, 0.2712, 0.198, 0.2295, 0.198, 0.2234, 0.2063, 0.2234, 0.198, 0.105, 0.198, 0.06081, 0.2063, 0.06081, 0.2063, 0.06081, 0.2063, 0.1123, 0.198, 0.1123, 0.198, 0.105, 0.2817, 0.1359, 0.3149, 0.1281, 0.3149, 0.1314, 0.2063, 0.1281, 0.3149, 0.1281, 0.2817, 0.1359, 0.2063, 0.1281, 0.2817, 0.1359, 0.2305, 0.1359, 0.853, 0.159, 0.8131, 0.1348, 0.8277, 0.1175, 0.853, 0.1319, 0.853, 0.159, 0.8277, 0.1175, 0.853, 0.159, 0.853, 0.1731, 0.8131, 0.1348, 0.8131, 0.1348, 0.853, 0.2001, 0.8277, 0.2145, 0.8131, 0.1972, 0.853, 0.1731, 0.853, 0.2001, 0.8131, 0.1348, 0.2817, 0.1932, 0.3149, 0.1977, 0.3149, 0.201, 0.2305, 0.1932, 0.2305, 0.1932, 0.3149, 0.201, 0.2063, 0.201, 0.3149, 0.2439, 0.3228, 0.2261, 0.3228, 0.2439, 0.3149, 0.201, 0.3228, 0.201, 0.3228, 0.2099, 0.3149, 0.201, 0.3228, 0.2099, 0.3228, 0.2261, 0.3149, 0.2439, 0.3228, 0.08821, 0.3228, 0.1046, 0.3149, 0.08821, 0.3149, 0.1281, 0.3228, 0.1196, 0.3228, 0.1281, 0.3149, 0.08821, 0.3228, 0.1046, 0.3228, 0.1196, 0.3149, 0.1281, 0.437, 0.9385, 0.436, 0.9338, 0.4635, 0.9338, 0.4699, 0.9385, 0.5072, 0.9338, 0.5072, 0.9386, 0.4699, 0.9385, 0.4635, 0.9338, 0.5072, 0.9386, 0.5072, 0.9338, 0.5961, 0.9338, 0.5961, 0.9388, 0.4209, 0.9384, 0.4225, 0.9338, 0.436, 0.9338, 0.437, 0.9385, 0.4098, 0.9384, 0.4132, 0.9338, 0.4225, 0.9338, 0.4209, 0.9384, 0.4132, 0.9338, 0.4098, 0.9384, 0.3989, 0.9384, 0.3976, 0.9338, 0.3815, 0.9338, 0.3976, 0.9338, 0.3989, 0.9384, 0.3815, 0.9338, 0.3989, 0.9384, 0.377, 0.9384, 0.3815, 0.9338, 0.377, 0.9384, 0.377, 0.9338, 0.3815, 0.8464, 0.377, 0.8421, 0.3986, 0.8421, 0.4681, 0.8421, 0.4621, 0.8464, 0.4358, 0.8464, 0.4367, 0.8421, 0.5506, 0.8421, 0.5435, 0.8464, 0.5072, 0.8464, 0.5072, 0.8421, 0.4621, 0.8464, 0.4681, 0.8421, 0.5072, 0.8421, 0.5072, 0.8464, 0.5435, 0.8464, 0.5506, 0.8421, 0.5961, 0.8421, 0.5961, 0.8464, 0.3974, 0.8464, 0.3986, 0.8421, 0.4104, 0.8421, 0.4138, 0.8464, 0.4212, 0.8421, 0.4228, 0.8464, 0.4138, 0.8464, 0.4104, 0.8421, 0.4367, 0.8421, 0.4358, 0.8464, 0.4228, 0.8464, 0.4212, 0.8421, 0.3974, 0.8464, 0.3815, 0.8464, 0.3986, 0.8421, 0.377, 0.8464, 0.377, 0.8421, 0.3815, 0.8464, 0.8136, 0.4998, 0.7829, 0.5696, 0.912, 0.5696, 0.8787, 0.4998, 0.8136, 0.4998, 0.912, 0.5696, 0.9249, 0.4998, 0.917, 0.4998, 0.912, 0.5696, 0.917, 0.4998, 0.8787, 0.4998, 0.912, 0.5696, 0.8136, 0.4998, 0.778, 0.4998, 0.7829, 0.5696, 0.778, 0.4998, 0.7711, 0.4998, 0.7829, 0.5696, 0.9685, 0.4998, 0.912, 0.5696, 0.9685, 0.5696, 0.9685, 0.4998, 0.9249, 0.4998, 0.912, 0.5696, 0.7264, 0.4998, 0.7264, 0.5332, 0.7264, 0.5696, 0.7829, 0.5696, 0.7711, 0.4998, 0.7264, 0.4998, 0.7829, 0.5696, 0.5072, 0.8688, 0.4309, 0.9097, 0.4309, 0.8688, 0.5072, 0.8688, 0.5072, 0.9097, 0.4309, 0.9097, 0.5072, 0.8688, 0.5961, 0.8688, 0.5961, 0.9097, 0.5072, 0.9097, 0.436, 0.9338, 0.4309, 0.9097, 0.4635, 0.9338, 0.5072, 0.9097, 0.5072, 0.9338, 0.4635, 0.9338, 0.4309, 0.9097, 0.5072, 0.9338, 0.5072, 0.9097, 0.5961, 0.9097, 0.5961, 0.9338, 0.4225, 0.9338, 0.4309, 0.9097, 0.436, 0.9338, 0.4132, 0.9338, 0.4309, 0.9097, 0.4225, 0.9338, 0.4309, 0.9097, 0.4132, 0.9338, 0.3976, 0.9338, 0.3909, 0.9097, 0.3815, 0.9097, 0.3909, 0.9097, 0.3815, 0.9147, 0.3909, 0.9097, 0.3815, 0.9338, 0.3815, 0.9238, 0.3815, 0.9147, 0.3976, 0.9338, 0.3815, 0.9338, 0.3909, 0.9097, 0.5597, 0.0929, 0.727, 0.08241, 0.7159, 0.0929, 0.727, 0.08241, 0.5597, 0.0929, 0.5471, 0.0929, 0.5471, 0.02895, 0.727, 0.08241, 0.5471, 0.02895, 0.727, 0.03092, 0.5471, 0.3031, 0.7159, 0.2391, 0.727, 0.2509, 0.727, 0.3011, 0.5471, 0.2391, 0.5597, 0.2391, 0.7159, 0.2391, 0.5471, 0.3031, 0.7754, 0.1196, 0.81, 0.1946, 0.7952, 0.2124, 0.7754, 0.2124, 0.81, 0.1946, 0.7754, 0.1196, 0.7952, 0.1196, 0.81, 0.1375, 0.7899, 0.638, 0.9051, 0.638, 0.9051, 0.6036, 0.7899, 0.6036, 0.7899, 0.638, 0.9051, 0.6036, 0.1298, 0.7775, 0.1542, 0.7775, 0.1542, 0.755, 0.1298, 0.7456, 0.1298, 0.7456, 0.1542, 0.755, 0.1636, 0.755, 0.1853, 0.7456, 0.1636, 0.7775, 0.1853, 0.7775, 0.1853, 0.7456, 0.1636, 0.755, 0.1929, 0.7405, 0.2649, 0.7264, 0.05306, 0.7264, 0.1222, 0.7405, 0.1929, 0.7405, 0.05306, 0.7264, 0.1929, 0.7405, 0.2345, 0.7405, 0.2649, 0.7264, 0.08355, 0.7405, 0.1222, 0.7405, 0.05306, 0.7264, 0.4882, 0.2225, 0.4306, 0.2225, 0.4306, 0.2512, 0.4882, 0.2512, 0.491, 0.2161, 0.4277, 0.2161, 0.4306, 0.2225, 0.4882, 0.2225, 0.492, 0.199, 0.4268, 0.199, 0.4277, 0.2161, 0.491, 0.2161, 0.4958, 0.1692, 0.4229, 0.1692, 0.4268, 0.199, 0.492, 0.199, 0.4341, 0.09832, 0.4847, 0.09832, 0.4696, 0.08389, 0.4491, 0.08389, 0.4253, 0.1145, 0.4935, 0.1145, 0.4847, 0.09832, 0.4341, 0.09832, 0.4235, 0.1233, 0.4953, 0.1233, 0.4935, 0.1145, 0.4253, 0.1145, 0.4235, 0.1233, 0.4229, 0.1692, 0.4958, 0.1692, 0.4953, 0.1233, 0.4419, 0.9616, 0.437, 0.9385, 0.4699, 0.9385, 0.5072, 0.9661, 0.5072, 0.9386, 0.5072, 0.9661, 0.4699, 0.9385, 0.5072, 0.9661, 0.5072, 0.9386, 0.5961, 0.9388, 0.5961, 0.9661, 0.415, 0.955, 0.4209, 0.9384, 0.437, 0.9385, 0.4419, 0.9616, 0.4018, 0.9492, 0.4098, 0.9384, 0.4209, 0.9384, 0.415, 0.955, 0.4098, 0.9384, 0.4018, 0.9492, 0.3989, 0.9384, 0.377, 0.9423, 0.377, 0.9384, 0.3989, 0.9384, 0.4018, 0.9492, 0.5072, 0.814, 0.4681, 0.8421, 0.4367, 0.8421, 0.4419, 0.8186, 0.5961, 0.814, 0.5506, 0.8421, 0.5072, 0.8421, 0.5072, 0.814, 0.4681, 0.8421, 0.5072, 0.814, 0.5072, 0.8421, 0.5506, 0.8421, 0.5961, 0.814, 0.5961, 0.8421, 0.3986, 0.8421, 0.4018, 0.8309, 0.4104, 0.8421, 0.415, 0.8251, 0.4212, 0.8421, 0.4104, 0.8421, 0.4018, 0.8309, 0.4419, 0.8186, 0.4367, 0.8421, 0.4212, 0.8421, 0.415, 0.8251, 0.4018, 0.8309, 0.3986, 0.8421, 0.377, 0.8421, 0.377, 0.8384, 0.4621, 0.8464, 0.4309, 0.8688, 0.4358, 0.8464, 0.5435, 0.8464, 0.5072, 0.8688, 0.5072, 0.8464, 0.4309, 0.8688, 0.4621, 0.8464, 0.5072, 0.8464, 0.5072, 0.8688, 0.5072, 0.8688, 0.5435, 0.8464, 0.5961, 0.8464, 0.5961, 0.8688, 0.3909, 0.8688, 0.3974, 0.8464, 0.4138, 0.8464, 0.4309, 0.8688, 0.4228, 0.8464, 0.4309, 0.8688, 0.4138, 0.8464, 0.4358, 0.8464, 0.4309, 0.8688, 0.4228, 0.8464, 0.3815, 0.864, 0.3909, 0.8688, 0.3815, 0.8688, 0.3909, 0.8688, 0.3815, 0.8464, 0.3974, 0.8464, 0.3909, 0.8688, 0.3815, 0.864, 0.3815, 0.8556, 0.3815, 0.8464, 0.3228, 0.1987, 0.3397, 0.201, 0.3228, 0.201, 0.3397, 0.201, 0.3228, 0.1987, 0.3228, 0.1304, 0.3397, 0.1281, 0.3228, 0.1281, 0.3397, 0.1281, 0.3228, 0.1304, 0.3149, 0.1977, 0.3228, 0.1987, 0.3228, 0.201, 0.3149, 0.201, 0.3228, 0.1987, 0.3149, 0.1977, 0.3149, 0.1314, 0.3228, 0.1304, 0.3149, 0.1281, 0.3228, 0.1281, 0.3228, 0.1304, 0.3149, 0.1314])
_ca = me_cube_002.color_attributes.new('Col', 'BYTE_COLOR', 'CORNER')
_ca.data.foreach_set('color', [1.0, 1.0, 1.0, 1.0, 1.0, 1.0, 1.0, 1.0, 1.0, 1.0, 1.0, 1.0, 1.0, 1.0, 1.0, 1.0, 1.0, 1.0, 1.0, 1.0, 1.0, 1.0, 1.0, 1.0, 1.0, 1.0, 1.0, 1.0, 1.0, 1.0, 1.0, 1.0, 1.0, 1.0, 1.0, 1.0, 1.0, 1.0, 1.0, 1.0, 1.0, 1.0, 1.0, 1.0, 1.0, 1.0, 1.0, 1.0, 1.0, 1.0, 1.0, 1.0, 1.0, 1.0, 1.0, 1.0, 1.0, 1.0, 1.0, 1.0, 1.0, 1.0, 1.0, 1.0, 1.0, 1.0, 1.0, 1.0, 1.0, 1.0, 1.0, 1.0, 1.0, 1.0, 1.0, 1.0, 1.0, 1.0, 1.0, 1.0, 1.0, 1.0, 1.0, 1.0, 1.0, 1.0, 1.0, 1.0, 1.0, 1.0, 1.0, 1.0, 1.0, 1.0, 1.0, 1.0, 1.0, 1.0, 1.0, 1.0, 1.0, 1.0, 1.0, 1.0, 1.0, 1.0, 1.0, 1.0, 1.0, 1.0, 1.0, 1.0, 1.0, 1.0, 1.0, 1.0, 1.0, 1.0, 1.0, 1.0, 1.0, 1.0, 1.0, 1.0, 1.0, 1.0, 1.0, 1.0, 1.0, 1.0, 1.0, 1.0, 1.0, 1.0, 1.0, 1.0, 1.0, 1.0, 1.0, 1.0, 1.0, 1.0, 1.0, 1.0, 1.0, 1.0, 1.0, 1.0, 1.0, 1.0, 1.0, 1.0, 1.0, 1.0, 1.0, 1.0, 1.0, 1.0, 1.0, 1.0, 1.0, 1.0, 1.0, 1.0, 1.0, 1.0, 1.0, 1.0, 1.0, 1.0, 1.0, 1.0, 1.0, 1.0, 1.0, 1.0, 1.0, 1.0, 1.0, 1.0, 1.0, 1.0, 1.0, 1.0, 1.0, 1.0, 1.0, 1.0, 1.0, 1.0, 1.0, 1.0, 1.0, 1.0, 1.0, 1.0, 1.0, 1.0, 1.0, 1.0, 1.0, 1.0, 1.0, 1.0, 1.0, 1.0, 1.0, 1.0, 1.0, 1.0, 1.0, 1.0, 1.0, 1.0, 1.0, 1.0, 1.0, 1.0, 1.0, 1.0, 1.0, 1.0, 1.0, 1.0, 1.0, 1.0, 1.0, 1.0, 1.0, 1.0, 1.0, 1.0, 1.0, 1.0, 1.0, 1.0, 1.0, 1.0, 1.0, 1.0, 1.0, 1.0, 1.0, 1.0, 1.0, 1.0, 1.0, 1.0, 1.0, 1.0, 1.0, 1.0, 1.0, 1.0, 1.0, 1.0, 1.0, 1.0, 1.0, 1.0, 1.0, 1.0, 1.0, 1.0, 1.0, 1.0, 1.0, 1.0, 1.0, 1.0, 1.0, 1.0, 1.0, 1.0, 1.0, 1.0, 1.0, 1.0, 1.0, 1.0, 1.0, 1.0, 1.0, 1.0, 1.0, 1.0, 1.0, 1.0, 1.0, 1.0, 1.0, 1.0, 1.0, 1.0, 1.0, 1.0, 1.0, 1.0, 1.0, 1.0, 1.0, 1.0, 1.0, 1.0, 1.0, 1.0, 1.0, 1.0, 1.0, 1.0, 1.0, 1.0, 1.0, 1.0, 1.0, 1.0, 1.0, 1.0, 1.0, 1.0, 1.0, 1.0, 1.0, 1.0, 1.0, 1.0, 1.0, 1.0, 1.0, 1.0, 1.0, 1.0, 1.0, 1.0, 1.0, 1.0, 1.0, 1.0, 1.0, 1.0, 1.0, 1.0, 1.0, 1.0, 1.0, 1.0, 1.0, 1.0, 1.0, 1.0, 1.0, 1.0, 1.0, 1.0, 1.0, 1.0, 1.0, 1.0, 1.0, 1.0, 1.0, 1.0, 1.0, 1.0, 1.0, 1.0, 1.0, 1.0, 1.0, 1.0, 1.0, 1.0, 1.0, 1.0, 1.0, 1.0, 1.0, 1.0, 1.0, 1.0, 1.0, 1.0, 1.0, 1.0, 1.0, 1.0, 1.0, 1.0, 1.0, 1.0, 1.0, 1.0, 1.0, 1.0, 1.0, 1.0, 1.0, 1.0, 1.0, 1.0, 1.0, 1.0, 1.0, 1.0, 1.0, 1.0, 1.0, 1.0, 1.0, 1.0, 1.0, 1.0, 1.0, 1.0, 1.0, 1.0, 1.0, 1.0, 1.0, 1.0, 1.0, 1.0, 1.0, 1.0, 1.0, 1.0, 1.0, 1.0, 1.0, 1.0, 1.0, 1.0, 1.0, 1.0, 1.0, 1.0, 1.0, 1.0, 1.0, 1.0, 1.0, 1.0, 1.0, 1.0, 1.0, 1.0, 1.0, 1.0, 1.0, 1.0, 1.0, 1.0, 1.0, 1.0, 1.0, 1.0, 1.0, 1.0, 1.0, 1.0, 1.0, 1.0, 1.0, 1.0, 1.0, 1.0, 1.0, 1.0, 1.0, 1.0, 1.0, 1.0, 1.0, 1.0, 1.0, 1.0, 1.0, 1.0, 1.0, 1.0, 1.0, 1.0, 1.0, 1.0, 1.0, 1.0, 1.0, 1.0, 1.0, 1.0, 1.0, 1.0, 1.0, 1.0, 1.0, 1.0, 1.0, 1.0, 1.0, 1.0, 1.0, 1.0, 1.0, 1.0, 1.0, 1.0, 1.0, 1.0, 1.0, 1.0, 1.0, 1.0, 1.0, 1.0, 1.0, 1.0, 1.0, 1.0, 1.0, 1.0, 1.0, 1.0, 1.0, 1.0, 1.0, 1.0, 1.0, 1.0, 1.0, 1.0, 1.0, 1.0, 1.0, 1.0, 1.0, 1.0, 1.0, 1.0, 1.0, 1.0, 1.0, 1.0, 1.0, 1.0, 1.0, 1.0, 1.0, 1.0, 1.0, 1.0, 1.0, 1.0, 1.0, 1.0, 1.0, 1.0, 1.0, 1.0, 1.0, 1.0, 1.0, 1.0, 1.0, 1.0, 1.0, 1.0, 1.0, 1.0, 1.0, 1.0, 1.0, 1.0, 1.0, 1.0, 1.0, 1.0, 1.0, 1.0, 1.0, 1.0, 1.0, 1.0, 1.0, 1.0, 1.0, 1.0, 1.0, 1.0, 1.0, 1.0, 1.0, 1.0, 1.0, 1.0, 1.0, 1.0, 1.0, 1.0, 1.0, 1.0, 1.0, 1.0, 1.0, 1.0, 1.0, 1.0, 1.0, 1.0, 1.0, 1.0, 1.0, 1.0, 1.0, 1.0, 1.0, 1.0, 1.0, 1.0, 1.0, 1.0, 1.0, 1.0, 1.0, 1.0, 1.0, 1.0, 1.0, 1.0, 1.0, 1.0, 1.0, 1.0, 1.0, 1.0, 1.0, 1.0, 1.0, 1.0, 1.0, 1.0, 1.0, 1.0, 1.0, 1.0, 1.0, 1.0, 1.0, 1.0, 1.0, 1.0, 1.0, 1.0, 1.0, 1.0, 1.0, 1.0, 1.0, 1.0, 1.0, 1.0, 1.0, 1.0, 1.0, 1.0, 1.0, 1.0, 1.0, 1.0, 1.0, 1.0, 1.0, 1.0, 1.0, 1.0, 1.0, 1.0, 1.0, 1.0, 1.0, 1.0, 1.0, 1.0, 1.0, 1.0, 1.0, 1.0, 1.0, 1.0, 1.0, 1.0, 1.0, 1.0, 1.0, 1.0, 1.0, 1.0, 1.0, 1.0, 1.0, 1.0, 1.0, 1.0, 1.0, 1.0, 1.0, 1.0, 1.0, 1.0, 1.0, 1.0, 1.0, 1.0, 1.0, 1.0, 1.0, 1.0, 1.0, 1.0, 1.0, 1.0, 1.0, 1.0, 1.0, 1.0, 1.0, 1.0, 1.0, 1.0, 1.0, 1.0, 1.0, 1.0, 1.0, 1.0, 1.0, 1.0, 1.0, 1.0, 1.0, 1.0, 1.0, 1.0, 1.0, 1.0, 1.0, 1.0, 1.0, 1.0, 1.0, 1.0, 1.0, 1.0, 1.0, 1.0, 1.0, 1.0, 1.0, 1.0, 1.0, 1.0, 1.0, 1.0, 1.0, 1.0, 1.0, 1.0, 1.0, 1.0, 1.0, 1.0, 1.0, 1.0, 1.0, 1.0, 1.0, 1.0, 1.0, 1.0, 1.0, 1.0, 1.0, 1.0, 1.0, 1.0, 1.0, 1.0, 1.0, 1.0, 1.0, 1.0, 1.0, 1.0, 1.0, 1.0, 1.0, 1.0, 1.0, 1.0, 1.0, 1.0, 1.0, 1.0, 1.0, 1.0, 1.0, 1.0, 1.0, 1.0, 1.0, 1.0, 1.0, 1.0, 1.0, 1.0, 1.0, 1.0, 1.0, 1.0, 1.0, 1.0, 1.0, 1.0, 1.0, 1.0, 1.0, 1.0, 1.0, 1.0, 1.0, 1.0, 1.0, 1.0, 1.0, 1.0, 1.0, 1.0, 1.0, 1.0, 1.0, 1.0, 1.0, 1.0, 1.0, 1.0, 1.0, 1.0, 1.0, 1.0, 1.0, 1.0, 1.0, 1.0, 1.0, 1.0, 1.0, 1.0, 1.0, 1.0, 1.0, 1.0, 1.0, 1.0, 1.0, 1.0, 1.0, 1.0, 1.0, 1.0, 1.0, 1.0, 1.0, 1.0, 1.0, 1.0, 1.0, 1.0, 1.0, 1.0, 1.0, 1.0, 1.0, 1.0, 1.0, 1.0, 1.0, 1.0, 1.0, 1.0, 1.0, 1.0, 1.0, 1.0, 1.0, 1.0, 1.0, 1.0, 1.0, 1.0, 1.0, 1.0, 1.0, 1.0, 1.0, 1.0, 1.0, 1.0, 1.0, 1.0, 1.0, 1.0, 1.0, 1.0, 1.0, 1.0, 1.0, 1.0, 1.0, 1.0, 1.0, 1.0, 1.0, 1.0, 1.0, 1.0, 1.0, 1.0, 1.0, 1.0, 1.0, 1.0, 1.0, 1.0, 1.0, 1.0, 1.0, 1.0, 1.0, 1.0, 1.0, 1.0, 1.0, 1.0, 1.0, 1.0, 1.0, 1.0, 1.0, 1.0, 1.0, 1.0, 1.0, 1.0, 1.0, 1.0, 1.0, 1.0, 1.0, 1.0, 1.0, 1.0, 1.0, 1.0, 1.0, 1.0, 1.0, 1.0, 1.0, 1.0, 1.0, 1.0, 1.0, 1.0, 1.0, 1.0, 1.0, 1.0, 1.0, 1.0, 1.0, 1.0, 1.0, 1.0, 1.0, 1.0, 1.0, 1.0, 1.0, 1.0, 1.0, 1.0, 1.0, 1.0, 1.0, 1.0, 1.0, 1.0, 1.0, 1.0, 1.0, 1.0, 1.0, 1.0, 1.0, 1.0, 1.0, 1.0, 1.0, 1.0, 1.0, 1.0, 1.0, 1.0, 1.0, 1.0, 1.0, 1.0, 1.0, 1.0, 1.0, 1.0, 1.0, 1.0, 1.0, 1.0, 1.0, 1.0, 1.0, 1.0, 1.0, 1.0, 1.0, 1.0, 1.0, 1.0, 1.0, 1.0, 1.0, 1.0, 1.0, 1.0, 1.0, 1.0, 1.0, 1.0, 1.0, 1.0, 1.0, 1.0, 1.0, 1.0, 1.0, 1.0, 1.0, 1.0, 1.0, 1.0, 1.0, 1.0, 1.0, 1.0, 1.0, 1.0, 1.0, 1.0, 1.0, 1.0, 1.0, 1.0, 1.0, 1.0, 1.0, 1.0, 1.0, 1.0, 1.0, 1.0, 1.0, 1.0, 1.0, 1.0, 1.0, 1.0, 1.0, 1.0, 1.0, 1.0, 1.0, 1.0, 0.9911, 0.9911, 0.9911, 0.9961, 0.9911, 0.9911, 0.9911, 0.9961, 0.9911, 0.9911, 0.9911, 0.9961, 0.9911, 0.9911, 0.9911, 0.9961, 1.0, 1.0, 1.0, 1.0, 1.0, 1.0, 1.0, 1.0, 1.0, 1.0, 1.0, 1.0, 1.0, 1.0, 1.0, 1.0, 1.0, 1.0, 1.0, 1.0, 1.0, 1.0, 1.0, 1.0, 1.0, 1.0, 1.0, 1.0, 1.0, 1.0, 1.0, 1.0, 1.0, 1.0, 1.0, 1.0, 1.0, 1.0, 1.0, 1.0, 1.0, 1.0, 1.0, 1.0, 1.0, 1.0, 1.0, 1.0, 1.0, 1.0, 1.0, 1.0, 1.0, 1.0, 1.0, 1.0, 1.0, 1.0, 1.0, 1.0, 0.9911, 0.9911, 0.9911, 0.9961, 0.9911, 0.9911, 0.9911, 0.9961, 1.0, 1.0, 1.0, 1.0, 1.0, 1.0, 1.0, 1.0, 1.0, 1.0, 1.0, 1.0, 1.0, 1.0, 1.0, 1.0, 1.0, 1.0, 1.0, 1.0, 1.0, 1.0, 1.0, 1.0, 1.0, 1.0, 1.0, 1.0, 1.0, 1.0, 1.0, 1.0, 1.0, 1.0, 1.0, 1.0, 1.0, 1.0, 1.0, 1.0, 1.0, 1.0, 1.0, 1.0, 1.0, 1.0, 1.0, 1.0, 0.9911, 0.9911, 0.9911, 0.9961, 1.0, 1.0, 1.0, 1.0, 1.0, 1.0, 1.0, 1.0, 1.0, 1.0, 1.0, 1.0, 1.0, 1.0, 1.0, 1.0, 1.0, 1.0, 1.0, 1.0, 1.0, 1.0, 1.0, 1.0, 1.0, 1.0, 1.0, 1.0, 1.0, 1.0, 1.0, 1.0, 1.0, 1.0, 1.0, 1.0, 1.0, 1.0, 1.0, 1.0, 1.0, 1.0, 1.0, 1.0, 1.0, 1.0, 1.0, 1.0, 1.0, 1.0, 1.0, 1.0, 1.0, 1.0, 1.0, 1.0, 1.0, 1.0, 1.0, 1.0, 1.0, 1.0, 1.0, 1.0, 1.0, 1.0, 1.0, 1.0, 1.0, 1.0, 1.0, 1.0, 1.0, 1.0, 1.0, 1.0, 1.0, 1.0, 1.0, 1.0, 1.0, 1.0, 1.0, 1.0, 1.0, 1.0, 1.0, 1.0, 1.0, 1.0, 1.0, 1.0, 1.0, 1.0, 1.0, 1.0, 1.0, 1.0, 1.0, 1.0, 1.0, 1.0, 1.0, 1.0, 1.0, 1.0, 1.0, 1.0, 1.0, 1.0, 1.0, 1.0, 1.0, 1.0, 1.0, 1.0, 1.0, 1.0, 1.0, 1.0, 1.0, 1.0, 1.0, 1.0, 1.0, 1.0, 1.0, 1.0, 1.0, 1.0, 1.0, 1.0, 1.0, 1.0, 1.0, 1.0, 1.0, 1.0, 1.0, 1.0, 1.0, 1.0, 1.0, 1.0, 1.0, 1.0, 1.0, 1.0, 1.0, 1.0, 1.0, 1.0, 1.0, 1.0, 1.0, 1.0, 1.0, 1.0, 1.0, 1.0, 1.0, 1.0, 1.0, 1.0, 1.0, 1.0, 1.0, 1.0, 1.0, 1.0, 1.0, 1.0, 1.0, 1.0, 1.0, 1.0, 1.0, 1.0, 1.0, 1.0, 1.0, 1.0, 1.0, 1.0, 1.0, 1.0, 1.0, 1.0, 1.0, 1.0, 1.0, 1.0, 1.0, 1.0, 1.0, 1.0, 1.0, 1.0, 1.0, 1.0, 1.0, 1.0, 1.0, 1.0, 1.0, 1.0, 1.0, 1.0, 1.0, 1.0, 1.0, 1.0, 1.0, 1.0, 1.0, 1.0, 1.0, 1.0, 1.0, 1.0, 1.0, 1.0, 1.0, 1.0, 1.0, 1.0, 1.0, 1.0, 1.0, 1.0, 1.0, 1.0, 1.0, 1.0, 1.0, 1.0, 1.0, 1.0, 1.0, 1.0, 1.0, 1.0, 1.0, 1.0, 1.0, 1.0, 1.0, 1.0, 1.0, 1.0, 1.0, 1.0, 1.0, 1.0, 1.0, 1.0, 1.0, 1.0, 1.0, 1.0, 1.0, 1.0, 1.0, 1.0, 1.0, 1.0, 1.0, 1.0, 1.0, 1.0, 1.0, 1.0, 1.0, 1.0, 1.0, 1.0, 1.0, 1.0, 1.0, 1.0, 1.0, 1.0, 1.0, 1.0, 1.0, 1.0, 1.0, 1.0, 1.0, 1.0, 1.0, 1.0, 1.0, 1.0, 1.0, 1.0, 1.0, 1.0, 1.0, 1.0, 1.0, 1.0, 1.0, 1.0, 1.0, 1.0, 1.0, 1.0, 1.0, 1.0, 1.0, 1.0, 1.0, 1.0, 1.0, 1.0, 1.0, 1.0, 1.0, 1.0, 1.0, 1.0, 1.0, 1.0, 1.0, 1.0, 1.0, 1.0, 1.0, 1.0, 1.0, 1.0, 1.0, 1.0, 1.0, 1.0, 1.0, 1.0, 1.0, 1.0, 1.0, 1.0, 1.0, 1.0, 1.0, 1.0, 1.0, 1.0, 1.0, 1.0, 1.0, 1.0, 1.0, 1.0, 1.0, 1.0, 1.0, 1.0, 1.0, 1.0, 1.0, 1.0, 1.0, 1.0, 1.0, 1.0, 1.0, 1.0, 1.0, 1.0, 1.0, 1.0, 1.0, 1.0, 1.0, 1.0, 1.0, 1.0, 1.0, 1.0, 1.0, 1.0, 1.0, 1.0, 1.0, 1.0, 1.0, 1.0, 1.0, 1.0, 1.0, 1.0, 1.0, 1.0, 1.0, 1.0, 1.0, 1.0, 1.0, 1.0, 1.0, 1.0, 1.0, 1.0, 1.0, 1.0, 1.0, 1.0, 1.0, 1.0, 1.0, 1.0, 1.0, 1.0, 1.0, 1.0, 1.0, 1.0, 1.0, 1.0, 1.0, 1.0, 1.0, 1.0, 1.0, 1.0, 1.0, 1.0, 1.0, 1.0, 1.0, 1.0, 1.0, 1.0, 1.0, 1.0, 1.0, 1.0, 1.0, 1.0, 1.0, 1.0, 1.0, 1.0, 1.0, 1.0, 1.0, 1.0, 1.0, 1.0, 1.0, 1.0, 1.0, 1.0, 1.0, 1.0, 1.0, 1.0, 1.0, 1.0, 1.0, 1.0, 1.0, 1.0, 1.0, 1.0, 1.0, 1.0, 1.0, 1.0, 1.0, 1.0, 1.0, 1.0, 1.0, 1.0, 0.9911, 0.9911, 0.9911, 0.9961, 0.9911, 0.9911, 0.9911, 0.9961, 1.0, 1.0, 1.0, 1.0, 1.0, 1.0, 1.0, 1.0, 1.0, 1.0, 1.0, 1.0, 1.0, 1.0, 1.0, 1.0, 1.0, 1.0, 1.0, 1.0, 1.0, 1.0, 1.0, 1.0, 1.0, 1.0, 1.0, 1.0, 1.0, 1.0, 1.0, 1.0, 1.0, 1.0, 1.0, 1.0, 1.0, 1.0, 1.0, 1.0, 1.0, 1.0, 1.0, 1.0, 1.0, 1.0, 1.0, 1.0, 1.0, 1.0, 1.0, 1.0, 1.0, 1.0, 1.0, 1.0, 1.0, 1.0, 1.0, 1.0, 1.0, 1.0, 1.0, 1.0, 1.0, 1.0, 1.0, 1.0, 1.0, 1.0, 1.0, 1.0, 1.0, 1.0, 1.0, 1.0, 1.0, 1.0, 1.0, 1.0, 1.0, 1.0, 1.0, 1.0, 0.9911, 0.9911, 0.9911, 0.9961, 1.0, 1.0, 1.0, 1.0, 1.0, 1.0, 1.0, 1.0, 1.0, 1.0, 1.0, 1.0, 1.0, 1.0, 1.0, 1.0, 1.0, 1.0, 1.0, 1.0, 1.0, 1.0, 1.0, 1.0, 1.0, 1.0, 1.0, 1.0, 1.0, 1.0, 1.0, 1.0, 1.0, 1.0, 1.0, 1.0, 1.0, 1.0, 1.0, 1.0, 1.0, 1.0, 1.0, 1.0, 1.0, 1.0, 1.0, 1.0, 1.0, 1.0, 1.0, 1.0, 1.0, 1.0, 1.0, 1.0, 1.0, 1.0, 1.0, 1.0, 1.0, 1.0, 1.0, 1.0, 1.0, 1.0, 1.0, 1.0, 1.0, 1.0, 1.0, 1.0, 1.0, 1.0, 1.0, 1.0, 1.0, 1.0, 1.0, 1.0, 1.0, 1.0, 1.0, 1.0, 1.0, 1.0, 1.0, 1.0, 1.0, 1.0, 1.0, 1.0, 1.0, 1.0, 1.0, 1.0, 1.0, 1.0, 1.0, 1.0, 1.0, 1.0, 1.0, 1.0, 1.0, 1.0, 1.0, 1.0, 1.0, 1.0, 1.0, 1.0, 1.0, 1.0, 1.0, 1.0, 1.0, 1.0, 1.0, 1.0, 1.0, 1.0, 1.0, 1.0, 0.9911, 0.9911, 0.9911, 0.9961, 1.0, 1.0, 1.0, 1.0, 1.0, 1.0, 1.0, 1.0, 1.0, 1.0, 1.0, 1.0, 1.0, 1.0, 1.0, 1.0, 1.0, 1.0, 1.0, 1.0, 1.0, 1.0, 1.0, 1.0, 1.0, 1.0, 1.0, 1.0, 1.0, 1.0, 1.0, 1.0, 1.0, 1.0, 1.0, 1.0, 1.0, 1.0, 1.0, 1.0, 1.0, 1.0, 1.0, 1.0, 1.0, 1.0, 1.0, 1.0, 1.0, 1.0, 1.0, 1.0, 1.0, 1.0, 1.0, 1.0, 1.0, 1.0, 1.0, 1.0, 1.0, 1.0, 1.0, 1.0, 1.0, 1.0, 1.0, 1.0, 1.0, 1.0, 1.0, 1.0, 1.0, 1.0, 1.0, 1.0, 1.0, 1.0, 1.0, 1.0, 1.0, 1.0, 1.0, 1.0, 1.0, 1.0, 1.0, 1.0, 1.0, 1.0, 1.0, 1.0, 1.0, 1.0, 1.0, 1.0, 1.0, 1.0, 1.0, 1.0, 1.0, 1.0, 1.0, 1.0, 1.0, 1.0, 1.0, 1.0, 1.0, 1.0, 1.0, 1.0, 1.0, 1.0, 1.0, 1.0, 1.0, 1.0, 1.0, 1.0, 1.0, 1.0, 1.0, 1.0, 1.0, 1.0, 1.0, 1.0, 1.0, 1.0, 1.0, 1.0, 1.0, 1.0, 1.0, 1.0, 1.0, 1.0, 1.0, 1.0, 1.0, 1.0, 1.0, 1.0, 1.0, 1.0, 1.0, 1.0, 1.0, 1.0, 1.0, 1.0, 1.0, 1.0, 1.0, 1.0, 1.0, 1.0, 1.0, 1.0, 1.0, 1.0, 1.0, 1.0, 0.9911, 0.9911, 0.9911, 0.9961, 1.0, 1.0, 1.0, 1.0, 0.0, 0.0, 0.0, 0.0, 0.9911, 0.9911, 0.9911, 0.9961, 1.0, 1.0, 1.0, 1.0, 1.0, 1.0, 1.0, 1.0, 0.0, 0.0, 0.0, 0.0, 1.0, 1.0, 1.0, 1.0, 1.0, 1.0, 1.0, 1.0, 1.0, 1.0, 1.0, 1.0, 1.0, 1.0, 1.0, 1.0, 1.0, 1.0, 1.0, 1.0, 1.0, 1.0, 1.0, 1.0, 1.0, 1.0, 1.0, 1.0, 1.0, 1.0, 1.0, 1.0, 1.0, 1.0, 1.0, 1.0, 1.0, 1.0, 1.0, 1.0, 1.0, 1.0, 1.0, 1.0, 1.0, 1.0, 1.0, 1.0, 1.0, 1.0, 1.0, 1.0, 1.0, 1.0, 1.0, 1.0, 1.0, 1.0, 1.0, 1.0, 1.0, 1.0, 1.0, 1.0, 1.0, 1.0, 1.0, 1.0, 1.0, 1.0, 1.0, 1.0, 1.0, 1.0, 1.0, 1.0, 1.0, 1.0, 1.0, 1.0, 1.0, 1.0, 1.0, 1.0, 1.0, 1.0, 1.0, 1.0, 1.0, 1.0, 1.0, 1.0, 1.0, 1.0, 1.0, 1.0, 1.0, 1.0, 1.0, 1.0, 1.0, 1.0, 1.0, 1.0, 1.0, 1.0, 1.0, 1.0, 1.0, 1.0, 1.0, 1.0, 1.0, 1.0, 1.0, 1.0, 1.0, 1.0, 1.0, 1.0, 1.0, 1.0, 1.0, 1.0, 1.0, 1.0, 1.0, 1.0, 1.0, 1.0, 1.0, 1.0, 1.0, 1.0, 1.0, 1.0, 1.0, 1.0, 1.0, 1.0, 1.0, 1.0, 1.0, 1.0, 1.0, 1.0, 1.0, 1.0, 1.0, 1.0, 1.0, 1.0, 1.0, 1.0, 1.0, 1.0, 1.0, 1.0, 1.0, 1.0, 1.0, 1.0, 1.0, 1.0, 1.0, 1.0, 1.0, 1.0, 1.0, 1.0, 1.0, 1.0, 1.0, 1.0, 1.0, 1.0, 1.0, 1.0, 1.0, 1.0, 1.0, 1.0, 1.0, 1.0, 1.0, 1.0, 1.0, 1.0, 1.0, 1.0, 1.0, 1.0, 1.0, 1.0, 1.0, 1.0, 1.0, 1.0, 1.0, 1.0, 1.0, 1.0, 1.0, 1.0, 1.0, 1.0, 1.0, 1.0, 1.0, 1.0, 1.0, 1.0, 1.0, 1.0, 1.0, 1.0, 1.0, 1.0, 1.0, 1.0, 1.0, 1.0, 1.0, 1.0, 1.0, 1.0, 1.0, 1.0, 1.0, 1.0, 1.0, 1.0, 1.0, 1.0, 1.0, 1.0, 1.0, 1.0, 1.0, 1.0, 1.0, 1.0, 1.0, 1.0, 1.0, 1.0, 1.0, 1.0, 1.0, 1.0, 1.0, 1.0, 1.0, 1.0, 1.0, 1.0, 1.0, 1.0, 1.0, 1.0, 1.0, 1.0, 1.0, 1.0, 1.0, 1.0, 1.0, 1.0, 1.0, 1.0, 1.0, 1.0, 1.0, 1.0, 1.0, 1.0, 1.0, 1.0, 1.0, 1.0, 1.0, 1.0, 1.0, 1.0, 1.0, 1.0, 1.0, 1.0, 1.0, 1.0, 1.0, 1.0, 1.0, 1.0, 1.0, 1.0, 1.0, 1.0, 1.0, 1.0, 1.0, 1.0, 1.0, 1.0, 1.0, 1.0, 1.0, 1.0, 1.0, 1.0, 1.0, 1.0, 1.0, 1.0, 1.0, 1.0, 1.0, 1.0, 1.0, 1.0, 1.0, 1.0, 1.0, 1.0, 1.0, 1.0, 1.0, 1.0, 1.0, 1.0, 1.0, 1.0, 1.0, 1.0, 1.0, 1.0, 1.0, 1.0, 1.0, 1.0, 1.0, 1.0, 1.0, 1.0, 1.0, 1.0, 1.0, 1.0, 1.0, 1.0, 1.0, 1.0, 1.0, 1.0, 1.0, 1.0, 1.0, 1.0, 1.0, 1.0, 1.0, 1.0, 1.0, 1.0, 1.0, 1.0, 1.0, 1.0, 1.0, 1.0, 1.0, 1.0, 1.0, 1.0, 1.0, 1.0, 1.0, 1.0, 1.0, 1.0, 1.0, 1.0, 1.0, 1.0, 1.0, 1.0, 1.0, 1.0, 1.0, 1.0, 1.0, 1.0, 1.0, 1.0, 1.0, 1.0, 1.0, 1.0, 1.0, 1.0, 1.0, 1.0, 1.0, 1.0, 1.0, 1.0, 1.0, 1.0, 1.0, 1.0, 1.0, 1.0, 1.0, 1.0, 1.0, 1.0, 1.0, 1.0, 1.0, 1.0, 1.0, 1.0, 1.0, 1.0, 1.0, 1.0, 1.0, 1.0, 1.0, 1.0, 1.0, 1.0, 1.0, 1.0, 1.0, 1.0, 1.0, 1.0, 1.0, 1.0, 1.0, 1.0, 1.0, 1.0, 1.0, 1.0, 1.0, 1.0, 1.0, 1.0, 1.0, 1.0, 1.0, 1.0, 1.0, 1.0, 1.0, 1.0, 1.0, 1.0, 1.0, 1.0, 1.0, 1.0, 1.0, 1.0, 1.0, 1.0, 1.0, 1.0, 1.0, 1.0, 1.0, 1.0, 1.0, 1.0, 1.0, 1.0, 1.0, 1.0, 1.0, 1.0, 1.0, 1.0, 1.0, 1.0, 1.0, 1.0, 1.0, 1.0, 1.0, 1.0, 1.0, 1.0, 1.0, 1.0, 1.0, 1.0, 1.0, 1.0, 1.0, 1.0, 1.0, 1.0, 1.0, 1.0, 1.0, 1.0, 1.0, 1.0, 1.0, 1.0, 1.0, 1.0, 1.0, 1.0, 1.0, 1.0, 1.0, 1.0, 1.0, 1.0, 1.0, 1.0, 1.0, 1.0, 1.0, 1.0, 1.0, 1.0, 1.0, 1.0, 1.0, 1.0, 1.0, 1.0, 1.0, 1.0, 1.0, 1.0, 1.0, 1.0, 1.0, 1.0, 1.0, 1.0, 1.0, 1.0, 1.0, 1.0, 1.0, 1.0, 1.0, 1.0, 1.0, 1.0, 1.0, 1.0, 1.0, 1.0, 1.0, 1.0, 1.0, 1.0, 1.0, 1.0, 1.0, 1.0, 1.0, 1.0, 1.0, 1.0, 1.0, 1.0, 1.0, 1.0, 1.0, 1.0, 1.0, 1.0, 1.0, 1.0, 1.0, 1.0, 1.0, 1.0, 1.0, 1.0, 1.0, 1.0, 1.0, 1.0, 1.0, 1.0, 1.0, 1.0, 1.0, 1.0, 1.0, 1.0, 1.0, 1.0, 1.0, 1.0, 1.0, 1.0, 1.0, 1.0, 1.0, 1.0, 1.0, 1.0, 1.0, 1.0, 1.0, 1.0, 1.0, 1.0, 1.0, 1.0, 1.0, 1.0, 1.0, 1.0, 1.0, 1.0, 1.0, 1.0, 1.0, 1.0, 1.0, 1.0, 1.0, 1.0, 1.0, 1.0, 1.0, 1.0, 1.0, 1.0, 1.0, 1.0, 1.0, 1.0, 1.0, 1.0, 1.0, 1.0, 1.0, 1.0, 1.0, 1.0, 1.0, 1.0, 1.0, 1.0, 1.0, 1.0, 1.0, 1.0, 1.0, 1.0, 1.0, 1.0, 1.0, 1.0, 1.0, 1.0, 1.0, 1.0, 1.0, 1.0, 1.0, 1.0, 1.0, 1.0, 1.0, 1.0, 1.0, 1.0, 1.0, 1.0, 1.0, 1.0, 1.0, 1.0, 1.0, 1.0, 1.0, 1.0, 1.0, 1.0, 1.0, 1.0, 1.0, 1.0, 1.0, 1.0, 1.0, 1.0, 1.0, 1.0, 1.0, 1.0, 1.0, 1.0, 1.0, 1.0, 1.0, 1.0, 1.0, 1.0, 1.0, 1.0, 1.0, 1.0, 1.0, 1.0, 1.0, 1.0, 1.0, 1.0, 1.0, 1.0, 1.0, 1.0, 1.0, 1.0, 1.0, 1.0, 1.0, 1.0, 1.0, 1.0, 1.0, 1.0, 1.0, 1.0, 1.0, 1.0, 0.9911, 0.9911, 0.9911, 0.9961, 1.0, 1.0, 1.0, 1.0, 0.9911, 0.9911, 0.9911, 0.9961, 1.0, 1.0, 1.0, 1.0, 1.0, 1.0, 1.0, 1.0, 1.0, 1.0, 1.0, 1.0, 0.9911, 0.9911, 0.9911, 0.9961, 1.0, 1.0, 1.0, 1.0, 1.0, 1.0, 1.0, 1.0, 1.0, 1.0, 1.0, 1.0, 0.9911, 0.9911, 0.9911, 0.9961, 1.0, 1.0, 1.0, 1.0, 1.0, 1.0, 1.0, 1.0, 1.0, 1.0, 1.0, 1.0, 1.0, 1.0, 1.0, 1.0, 1.0, 1.0, 1.0, 1.0, 1.0, 1.0, 1.0, 1.0, 1.0, 1.0, 1.0, 1.0, 1.0, 1.0, 1.0, 1.0, 1.0, 1.0, 1.0, 1.0, 1.0, 1.0, 1.0, 1.0, 1.0, 1.0, 1.0, 1.0, 1.0, 1.0, 1.0, 1.0, 1.0, 1.0, 1.0, 1.0, 1.0, 1.0, 1.0, 1.0, 1.0, 1.0, 1.0, 1.0, 1.0, 1.0, 1.0, 1.0, 1.0, 1.0, 1.0, 1.0, 1.0, 1.0, 1.0, 1.0, 1.0, 1.0, 1.0, 1.0, 1.0, 1.0, 1.0, 1.0, 1.0, 1.0, 1.0, 1.0, 1.0, 1.0, 1.0, 1.0, 1.0, 1.0, 1.0, 1.0, 1.0, 1.0, 1.0, 1.0, 1.0, 1.0, 1.0, 1.0, 1.0, 1.0, 1.0, 1.0, 1.0, 1.0, 1.0, 1.0, 0.9911, 0.9911, 0.9911, 0.9961, 1.0, 1.0, 1.0, 1.0, 1.0, 1.0, 1.0, 1.0, 1.0, 1.0, 1.0, 1.0, 1.0, 1.0, 1.0, 1.0, 1.0, 1.0, 1.0, 1.0, 0.9911, 0.9911, 0.9911, 0.9961, 1.0, 1.0, 1.0, 1.0, 0.9911, 0.9911, 0.9911, 0.9961, 1.0, 1.0, 1.0, 1.0, 1.0, 1.0, 1.0, 1.0, 1.0, 1.0, 1.0, 1.0, 1.0, 1.0, 1.0, 1.0, 1.0, 1.0, 1.0, 1.0, 1.0, 1.0, 1.0, 1.0, 1.0, 1.0, 1.0, 1.0, 1.0, 1.0, 1.0, 1.0, 1.0, 1.0, 1.0, 1.0, 1.0, 1.0, 1.0, 1.0, 1.0, 1.0, 1.0, 1.0, 1.0, 1.0, 1.0, 1.0, 1.0, 1.0, 1.0, 1.0, 1.0, 1.0, 1.0, 1.0, 1.0, 1.0, 1.0, 1.0, 1.0, 1.0, 1.0, 1.0, 1.0, 1.0, 1.0, 1.0, 1.0, 1.0, 1.0, 1.0, 1.0, 1.0, 1.0, 1.0, 1.0, 1.0, 1.0, 1.0, 1.0, 1.0, 1.0, 1.0, 1.0, 1.0, 1.0, 1.0, 1.0, 1.0, 1.0, 1.0, 1.0, 1.0, 1.0, 1.0, 1.0, 1.0, 1.0, 1.0, 1.0, 1.0, 1.0, 1.0, 1.0, 1.0, 1.0, 1.0, 1.0, 1.0, 1.0, 1.0, 1.0, 1.0, 1.0, 1.0, 1.0, 1.0, 1.0, 1.0, 1.0, 1.0, 1.0, 1.0, 1.0, 1.0, 1.0, 1.0, 1.0, 1.0, 1.0, 1.0, 1.0, 1.0, 1.0, 1.0, 1.0, 1.0, 1.0, 1.0, 1.0, 1.0, 1.0, 1.0, 1.0, 1.0, 1.0, 1.0, 1.0, 1.0, 1.0, 1.0, 1.0, 1.0, 1.0, 1.0, 1.0, 1.0, 1.0, 1.0, 1.0, 1.0, 1.0, 1.0, 1.0, 1.0, 1.0, 1.0, 0.9911, 0.9911, 0.9911, 0.9961, 1.0, 1.0, 1.0, 1.0, 1.0, 1.0, 1.0, 1.0, 1.0, 1.0, 1.0, 1.0, 1.0, 1.0, 1.0, 1.0, 1.0, 1.0, 1.0, 1.0, 0.9911, 0.9911, 0.9911, 0.9961, 1.0, 1.0, 1.0, 1.0, 1.0, 1.0, 1.0, 1.0, 0.9911, 0.9911, 0.9911, 0.9961, 1.0, 1.0, 1.0, 1.0, 1.0, 1.0, 1.0, 1.0, 1.0, 1.0, 1.0, 1.0, 1.0, 1.0, 1.0, 1.0, 0.9911, 0.9911, 0.9911, 0.9961, 0.9911, 0.9911, 0.9911, 0.9961, 1.0, 1.0, 1.0, 1.0, 1.0, 1.0, 1.0, 1.0, 1.0, 1.0, 1.0, 1.0, 1.0, 1.0, 1.0, 1.0, 1.0, 1.0, 1.0, 1.0, 1.0, 1.0, 1.0, 1.0, 1.0, 1.0, 1.0, 1.0, 1.0, 1.0, 1.0, 1.0, 1.0, 1.0, 1.0, 1.0, 1.0, 1.0, 1.0, 1.0, 1.0, 1.0, 1.0, 1.0, 1.0, 1.0, 1.0, 1.0, 1.0, 1.0, 1.0, 1.0, 1.0, 1.0, 1.0, 1.0, 1.0, 1.0, 1.0, 1.0, 1.0, 1.0, 1.0, 1.0, 1.0, 1.0, 1.0, 1.0, 1.0, 1.0, 1.0, 1.0, 1.0, 1.0, 1.0, 1.0, 1.0, 1.0, 1.0, 1.0, 1.0, 1.0, 1.0, 1.0, 1.0, 1.0, 1.0, 1.0, 1.0, 1.0, 1.0, 1.0, 1.0, 1.0, 1.0, 1.0, 1.0, 1.0, 1.0, 1.0, 1.0, 1.0, 1.0, 1.0, 1.0, 1.0, 1.0, 1.0, 1.0, 1.0, 1.0, 1.0, 1.0, 1.0, 1.0, 1.0, 1.0, 1.0, 1.0, 1.0, 1.0, 1.0, 1.0, 1.0, 1.0, 1.0, 1.0, 1.0, 1.0, 1.0, 1.0, 1.0, 1.0, 1.0, 1.0, 1.0, 1.0, 1.0, 1.0, 1.0, 1.0, 1.0, 1.0, 1.0, 1.0, 1.0, 1.0, 1.0, 1.0, 1.0, 1.0, 1.0, 1.0, 1.0, 1.0, 1.0, 0.9911, 0.9911, 0.9911, 0.9961, 1.0, 1.0, 1.0, 1.0, 1.0, 1.0, 1.0, 1.0, 0.9911, 0.9911, 0.9911, 0.9961, 0.9911, 0.9911, 0.9911, 0.9961, 0.9911, 0.9911, 0.9911, 0.9961, 1.0, 1.0, 1.0, 1.0, 1.0, 1.0, 1.0, 1.0, 1.0, 1.0, 1.0, 1.0, 1.0, 1.0, 1.0, 1.0, 1.0, 1.0, 1.0, 1.0, 1.0, 1.0, 1.0, 1.0, 1.0, 1.0, 1.0, 1.0, 1.0, 1.0, 1.0, 1.0, 1.0, 1.0, 1.0, 1.0, 1.0, 1.0, 1.0, 1.0, 1.0, 1.0, 1.0, 1.0, 1.0, 1.0, 1.0, 1.0, 1.0, 1.0, 1.0, 1.0, 1.0, 1.0, 1.0, 1.0, 0.9911, 0.9911, 0.9911, 0.9961, 0.9911, 0.9911, 0.9911, 0.9961, 1.0, 1.0, 1.0, 1.0, 1.0, 1.0, 1.0, 1.0, 1.0, 1.0, 1.0, 1.0, 1.0, 1.0, 1.0, 1.0, 1.0, 1.0, 1.0, 1.0, 1.0, 1.0, 1.0, 1.0, 1.0, 1.0, 1.0, 1.0, 1.0, 1.0, 1.0, 1.0, 1.0, 1.0, 1.0, 1.0, 1.0, 1.0, 1.0, 1.0, 1.0, 1.0, 1.0, 1.0, 1.0, 1.0, 1.0, 1.0, 1.0, 1.0, 1.0, 1.0, 1.0, 1.0, 1.0, 1.0, 1.0, 1.0, 1.0, 1.0, 1.0, 1.0, 1.0, 1.0, 1.0, 1.0, 1.0, 1.0, 1.0, 1.0, 1.0, 1.0, 1.0, 1.0, 1.0, 1.0, 1.0, 1.0, 1.0, 1.0, 1.0, 1.0, 1.0, 1.0, 1.0, 1.0, 1.0, 1.0, 1.0, 1.0, 1.0, 1.0, 1.0, 1.0, 1.0, 1.0, 1.0, 1.0, 1.0, 1.0, 1.0, 1.0, 1.0, 1.0, 1.0, 1.0, 1.0, 1.0, 1.0, 1.0, 1.0, 1.0, 1.0, 1.0, 1.0, 1.0, 1.0, 1.0, 1.0, 1.0, 1.0, 1.0, 1.0, 1.0, 1.0, 1.0, 1.0, 1.0, 1.0, 1.0, 1.0, 1.0, 1.0, 1.0, 1.0, 1.0, 1.0, 1.0, 1.0, 1.0, 1.0, 1.0, 1.0, 1.0, 1.0, 1.0, 1.0, 1.0, 1.0, 1.0, 1.0, 1.0, 1.0, 1.0, 1.0, 1.0, 1.0, 1.0, 1.0, 1.0, 1.0, 1.0, 1.0, 1.0, 1.0, 1.0, 1.0, 1.0, 1.0, 1.0, 1.0, 1.0, 1.0, 1.0, 1.0, 1.0, 1.0, 1.0, 1.0, 1.0, 1.0, 1.0, 1.0, 1.0, 1.0, 1.0, 1.0, 1.0, 1.0, 1.0, 1.0, 1.0, 1.0, 1.0, 1.0, 1.0, 1.0, 1.0, 1.0, 1.0, 1.0, 1.0, 1.0, 1.0, 1.0, 1.0, 1.0, 1.0, 1.0, 1.0, 1.0, 1.0, 1.0, 1.0, 1.0, 1.0, 0.9911, 0.9911, 0.9911, 0.9961, 0.9911, 0.9911, 0.9911, 0.9961, 1.0, 1.0, 1.0, 1.0, 0.9911, 0.9911, 0.9911, 0.9961, 1.0, 1.0, 1.0, 1.0, 1.0, 1.0, 1.0, 1.0, 1.0, 1.0, 1.0, 1.0, 1.0, 1.0, 1.0, 1.0, 0.9911, 0.9911, 0.9911, 0.9961, 1.0, 1.0, 1.0, 1.0, 1.0, 1.0, 1.0, 1.0, 1.0, 1.0, 1.0, 1.0, 0.9911, 0.9911, 0.9911, 0.9961, 1.0, 1.0, 1.0, 1.0, 1.0, 1.0, 1.0, 1.0, 1.0, 1.0, 1.0, 1.0, 1.0, 1.0, 1.0, 1.0, 1.0, 1.0, 1.0, 1.0, 1.0, 1.0, 1.0, 1.0, 1.0, 1.0, 1.0, 1.0, 1.0, 1.0, 1.0, 1.0, 1.0, 1.0, 1.0, 1.0, 1.0, 1.0, 1.0, 1.0, 1.0, 1.0, 1.0, 1.0, 1.0, 1.0, 1.0, 1.0, 1.0, 1.0, 1.0, 1.0, 1.0, 1.0, 1.0, 1.0, 1.0, 1.0, 1.0, 1.0, 1.0, 1.0, 1.0, 1.0, 1.0, 1.0, 1.0, 1.0, 1.0, 1.0, 1.0, 1.0, 1.0, 1.0, 1.0, 1.0, 1.0, 1.0, 1.0, 1.0, 1.0, 1.0, 1.0, 1.0, 1.0, 1.0, 1.0, 1.0, 1.0, 1.0, 1.0, 1.0, 1.0, 1.0, 1.0, 1.0, 1.0, 1.0, 1.0, 1.0, 1.0, 1.0, 1.0, 1.0, 1.0, 1.0, 1.0, 1.0, 1.0, 1.0, 1.0, 1.0, 1.0, 1.0, 1.0, 1.0, 1.0, 1.0, 1.0, 1.0, 1.0, 1.0, 1.0, 1.0, 1.0, 1.0, 1.0, 1.0, 1.0, 1.0, 1.0, 1.0, 1.0, 1.0, 1.0, 1.0, 1.0, 1.0, 1.0, 1.0, 1.0, 1.0, 1.0, 1.0, 1.0, 1.0, 1.0, 1.0, 1.0, 1.0, 1.0, 1.0, 1.0, 1.0, 1.0, 1.0, 1.0, 1.0, 1.0, 1.0, 1.0, 1.0, 1.0, 1.0, 1.0, 1.0, 1.0, 1.0, 1.0, 1.0, 1.0, 1.0, 0.9911, 0.9911, 0.9911, 0.9961, 0.9911, 0.9911, 0.9911, 0.9961, 1.0, 1.0, 1.0, 1.0, 0.9911, 0.9911, 0.9911, 0.9961, 0.9911, 0.9911, 0.9911, 0.9961, 1.0, 1.0, 1.0, 1.0, 1.0, 1.0, 1.0, 1.0, 0.9911, 0.9911, 0.9911, 0.9961, 0.9911, 0.9911, 0.9911, 0.9961, 1.0, 1.0, 1.0, 1.0, 1.0, 1.0, 1.0, 1.0, 1.0, 1.0, 1.0, 1.0, 1.0, 1.0, 1.0, 1.0, 1.0, 1.0, 1.0, 1.0, 1.0, 1.0, 1.0, 1.0, 1.0, 1.0, 1.0, 1.0, 1.0, 1.0, 1.0, 1.0, 1.0, 1.0, 1.0, 1.0, 1.0, 1.0, 1.0, 1.0, 1.0, 1.0, 1.0, 1.0, 1.0, 1.0, 1.0, 1.0, 1.0, 1.0, 1.0, 1.0, 1.0, 1.0, 1.0, 1.0, 1.0, 1.0, 1.0, 1.0, 1.0, 1.0, 1.0, 1.0, 1.0, 1.0, 1.0, 1.0, 1.0, 1.0, 1.0, 1.0, 1.0, 1.0, 1.0, 1.0, 1.0, 1.0, 1.0, 1.0, 1.0, 1.0, 1.0, 1.0, 1.0, 1.0, 1.0, 1.0, 1.0, 1.0, 1.0, 1.0, 1.0, 1.0, 1.0, 1.0, 1.0, 1.0, 1.0, 1.0, 1.0, 1.0, 1.0, 1.0, 1.0, 1.0, 1.0, 1.0, 1.0, 1.0, 1.0, 1.0, 1.0, 1.0, 1.0, 1.0, 1.0, 1.0, 1.0, 1.0, 1.0, 1.0, 1.0, 1.0, 1.0, 1.0, 1.0, 1.0, 1.0, 1.0, 1.0, 1.0, 1.0, 1.0, 1.0, 1.0, 1.0, 1.0, 1.0, 1.0, 1.0, 1.0, 1.0, 1.0, 1.0, 1.0, 1.0, 1.0, 1.0, 1.0, 1.0, 1.0, 1.0, 1.0, 1.0, 1.0, 1.0, 1.0, 1.0, 1.0, 1.0, 1.0, 1.0, 1.0, 1.0, 1.0, 1.0, 1.0, 1.0, 1.0, 1.0, 1.0, 1.0, 1.0, 1.0, 1.0, 1.0, 1.0, 1.0, 1.0, 1.0, 1.0, 1.0, 1.0, 1.0, 1.0, 1.0, 1.0, 1.0, 1.0, 1.0, 1.0, 1.0, 1.0, 1.0, 1.0, 0.9911, 0.9911, 0.9911, 0.9961, 1.0, 1.0, 1.0, 1.0, 1.0, 1.0, 1.0, 1.0, 1.0, 1.0, 1.0, 1.0, 1.0, 1.0, 1.0, 1.0, 0.9911, 0.9911, 0.9911, 0.9961, 0.9911, 0.9911, 0.9911, 0.9961, 0.9911, 0.9911, 0.9911, 0.9961, 1.0, 1.0, 1.0, 1.0, 0.9911, 0.9911, 0.9911, 0.9961, 1.0, 1.0, 1.0, 1.0, 1.0, 1.0, 1.0, 1.0, 1.0, 1.0, 1.0, 1.0, 1.0, 1.0, 1.0, 1.0, 0.9911, 0.9911, 0.9911, 0.9961, 1.0, 1.0, 1.0, 1.0, 1.0, 1.0, 1.0, 1.0, 1.0, 1.0, 1.0, 1.0, 0.9911, 0.9911, 0.9911, 0.9961, 0.9911, 0.9911, 0.9911, 0.9961, 1.0, 1.0, 1.0, 1.0, 1.0, 1.0, 1.0, 1.0, 1.0, 1.0, 1.0, 1.0, 1.0, 1.0, 1.0, 1.0, 1.0, 1.0, 1.0, 1.0, 1.0, 1.0, 1.0, 1.0, 1.0, 1.0, 1.0, 1.0, 1.0, 1.0, 1.0, 1.0, 1.0, 1.0, 1.0, 1.0, 1.0, 1.0, 1.0, 1.0, 1.0, 1.0, 1.0, 1.0, 1.0, 1.0, 1.0, 1.0, 1.0, 1.0, 1.0, 1.0, 1.0, 1.0, 1.0, 1.0, 1.0, 1.0, 1.0, 1.0, 1.0, 1.0, 1.0, 1.0, 1.0, 1.0, 1.0, 1.0, 1.0, 1.0, 1.0, 1.0, 1.0, 1.0, 1.0, 1.0, 1.0, 1.0, 1.0, 1.0, 1.0, 1.0, 1.0, 1.0, 1.0, 1.0, 1.0, 1.0, 1.0, 1.0, 1.0, 1.0, 1.0, 1.0, 1.0, 1.0, 1.0, 1.0, 1.0, 1.0, 1.0, 1.0, 1.0, 1.0, 1.0, 1.0, 1.0, 1.0, 1.0, 1.0, 1.0, 1.0, 1.0, 1.0, 1.0, 1.0, 1.0, 1.0, 1.0, 1.0, 1.0, 1.0, 1.0, 1.0, 1.0, 1.0, 1.0, 1.0, 1.0, 1.0, 1.0, 1.0, 1.0, 1.0, 1.0, 1.0, 1.0, 1.0, 1.0, 1.0, 1.0, 1.0, 1.0, 1.0, 1.0, 1.0, 1.0, 1.0, 1.0, 1.0, 1.0, 1.0, 1.0, 1.0, 1.0, 1.0, 1.0, 1.0, 1.0, 1.0, 1.0, 1.0, 1.0, 1.0, 1.0, 1.0, 1.0, 1.0, 1.0, 1.0, 1.0, 1.0, 1.0, 1.0, 1.0, 1.0, 1.0, 1.0, 1.0, 1.0, 1.0, 1.0, 1.0, 1.0, 1.0, 1.0, 1.0, 1.0, 1.0, 1.0, 1.0, 1.0, 1.0, 1.0, 1.0, 1.0, 1.0, 1.0, 1.0, 1.0, 1.0, 1.0, 1.0, 1.0, 1.0, 1.0, 1.0, 1.0, 1.0, 1.0, 1.0, 1.0, 1.0, 1.0, 1.0, 1.0, 1.0, 1.0, 1.0, 1.0, 0.9911, 0.9911, 0.9911, 0.9961, 0.9911, 0.9911, 0.9911, 0.9961, 0.9911, 0.9911, 0.9911, 0.9961, 1.0, 1.0, 1.0, 1.0, 1.0, 1.0, 1.0, 1.0, 1.0, 1.0, 1.0, 1.0, 1.0, 1.0, 1.0, 1.0, 0.9823, 0.9823, 0.9823, 0.9922, 0.9911, 0.9911, 0.9911, 0.9961, 0.9911, 0.9911, 0.9911, 0.9961, 1.0, 1.0, 1.0, 1.0, 1.0, 1.0, 1.0, 1.0, 1.0, 1.0, 1.0, 1.0, 0.9911, 0.9911, 0.9911, 0.9961, 0.9911, 0.9911, 0.9911, 0.9961, 0.9911, 0.9911, 0.9911, 0.9961, 0.9823, 0.9823, 0.9823, 0.9922, 0.9911, 0.9911, 0.9911, 0.9961, 0.9911, 0.9911, 0.9911, 0.9961, 0.9911, 0.9911, 0.9911, 0.9961, 0.9911, 0.9911, 0.9911, 0.9961, 0.9911, 0.9911, 0.9911, 0.9961, 0.9911, 0.9911, 0.9911, 0.9961, 0.9911, 0.9911, 0.9911, 0.9961, 0.9911, 0.9911, 0.9911, 0.9961, 0.9911, 0.9911, 0.9911, 0.9961, 0.9911, 0.9911, 0.9911, 0.9961, 1.0, 1.0, 1.0, 1.0, 1.0, 1.0, 1.0, 1.0, 0.9911, 0.9911, 0.9911, 0.9961, 0.9911, 0.9911, 0.9911, 0.9961, 1.0, 1.0, 1.0, 1.0, 1.0, 1.0, 1.0, 1.0, 1.0, 1.0, 1.0, 1.0, 1.0, 1.0, 1.0, 1.0, 1.0, 1.0, 1.0, 1.0, 1.0, 1.0, 1.0, 1.0, 1.0, 1.0, 1.0, 1.0, 1.0, 1.0, 1.0, 1.0, 1.0, 1.0, 1.0, 1.0, 1.0, 1.0, 1.0, 1.0, 1.0, 1.0, 1.0, 1.0, 1.0, 1.0, 1.0, 1.0, 1.0, 1.0, 1.0, 1.0, 1.0, 1.0, 1.0, 1.0, 1.0, 1.0, 1.0, 1.0, 1.0, 1.0, 1.0, 1.0, 1.0, 1.0, 1.0, 1.0, 1.0, 1.0, 1.0, 1.0, 1.0, 1.0, 1.0, 1.0, 1.0, 1.0, 1.0, 1.0, 0.9911, 0.9911, 0.9911, 0.9961, 1.0, 1.0, 1.0, 1.0, 1.0, 1.0, 1.0, 1.0, 0.9911, 0.9911, 0.9911, 0.9961, 1.0, 1.0, 1.0, 1.0, 0.9911, 0.9911, 0.9911, 0.9961, 0.9911, 0.9911, 0.9911, 0.9961, 0.9911, 0.9911, 0.9911, 0.9961, 0.9823, 0.9823, 0.9823, 0.9922, 0.9823, 0.9823, 0.9823, 0.9922, 0.9911, 0.9911, 0.9911, 0.9961, 0.9911, 0.9911, 0.9911, 0.9961, 0.9911, 0.9911, 0.9911, 0.9961, 0.9911, 0.9911, 0.9911, 0.9961, 0.9911, 0.9911, 0.9911, 0.9961, 0.9911, 0.9911, 0.9911, 0.9961, 1.0, 1.0, 1.0, 1.0, 1.0, 1.0, 1.0, 1.0, 1.0, 1.0, 1.0, 1.0, 1.0, 1.0, 1.0, 1.0, 0.9911, 0.9911, 0.9911, 0.9961, 0.9911, 0.9911, 0.9911, 0.9961, 1.0, 1.0, 1.0, 1.0, 1.0, 1.0, 1.0, 1.0, 1.0, 1.0, 1.0, 1.0, 1.0, 1.0, 1.0, 1.0, 1.0, 1.0, 1.0, 1.0, 1.0, 1.0, 1.0, 1.0, 1.0, 1.0, 1.0, 1.0, 1.0, 1.0, 1.0, 1.0, 1.0, 1.0, 1.0, 1.0, 1.0, 1.0, 1.0, 1.0, 0.9911, 0.9911, 0.9911, 0.9961, 0.9911, 0.9911, 0.9911, 0.9961, 1.0, 1.0, 1.0, 1.0, 1.0, 1.0, 1.0, 1.0, 1.0, 1.0, 1.0, 1.0, 1.0, 1.0, 1.0, 1.0, 1.0, 1.0, 1.0, 1.0, 1.0, 1.0, 1.0, 1.0, 0.9911, 0.9911, 0.9911, 0.9961, 0.9823, 0.9823, 0.9823, 0.9922, 0.9911, 0.9911, 0.9911, 0.9961, 0.9911, 0.9911, 0.9911, 0.9961, 0.9911, 0.9911, 0.9911, 0.9961, 0.9911, 0.9911, 0.9911, 0.9961, 1.0, 1.0, 1.0, 1.0, 1.0, 1.0, 1.0, 1.0, 1.0, 1.0, 1.0, 1.0, 1.0, 1.0, 1.0, 1.0, 1.0, 1.0, 1.0, 1.0, 1.0, 1.0, 1.0, 1.0, 1.0, 1.0, 1.0, 1.0, 1.0, 1.0, 1.0, 1.0, 1.0, 1.0, 1.0, 1.0, 1.0, 1.0, 1.0, 1.0, 1.0, 1.0, 1.0, 1.0, 1.0, 1.0, 1.0, 1.0, 1.0, 1.0, 1.0, 1.0, 1.0, 1.0, 1.0, 1.0, 1.0, 1.0, 1.0, 1.0, 1.0, 1.0, 1.0, 1.0, 1.0, 1.0, 1.0, 1.0, 1.0, 1.0, 1.0, 1.0, 1.0, 1.0, 1.0, 1.0, 1.0, 1.0, 1.0, 1.0, 1.0, 1.0, 1.0, 1.0, 1.0, 1.0, 1.0, 1.0, 1.0, 1.0, 1.0, 1.0, 1.0, 1.0, 1.0, 1.0, 1.0, 1.0, 1.0, 1.0, 1.0, 1.0, 1.0, 1.0, 1.0, 1.0, 1.0, 1.0, 1.0, 1.0, 1.0, 1.0, 1.0, 1.0, 1.0, 1.0, 1.0, 1.0, 1.0, 1.0, 1.0, 1.0, 1.0, 1.0, 1.0, 1.0, 1.0, 1.0, 1.0, 1.0, 1.0, 1.0, 0.9911, 0.9911, 0.9911, 0.9961, 1.0, 1.0, 1.0, 1.0, 1.0, 1.0, 1.0, 1.0, 1.0, 1.0, 1.0, 1.0, 1.0, 1.0, 1.0, 1.0, 1.0, 1.0, 1.0, 1.0, 1.0, 1.0, 1.0, 1.0, 1.0, 1.0, 1.0, 1.0, 1.0, 1.0, 1.0, 1.0, 1.0, 1.0, 1.0, 1.0, 0.9911, 0.9911, 0.9911, 0.9961, 1.0, 1.0, 1.0, 1.0, 1.0, 1.0, 1.0, 1.0, 1.0, 1.0, 1.0, 1.0, 1.0, 1.0, 1.0, 1.0, 1.0, 1.0, 1.0, 1.0, 1.0, 1.0, 1.0, 1.0, 1.0, 1.0, 1.0, 1.0, 1.0, 1.0, 1.0, 1.0, 1.0, 1.0, 1.0, 1.0, 1.0, 1.0, 1.0, 1.0, 1.0, 1.0, 1.0, 1.0, 1.0, 1.0, 1.0, 1.0, 1.0, 1.0, 1.0, 1.0, 1.0, 1.0, 1.0, 1.0, 1.0, 1.0, 1.0, 1.0, 1.0, 1.0, 1.0, 1.0, 1.0, 1.0, 1.0, 1.0, 1.0, 1.0, 1.0, 1.0, 1.0, 1.0, 1.0, 1.0, 1.0, 1.0, 1.0, 1.0, 1.0, 1.0, 1.0, 1.0, 1.0, 1.0, 1.0, 1.0, 0.9911, 0.9911, 0.9911, 0.9961, 0.9911, 0.9911, 0.9911, 0.9961, 0.9911, 0.9911, 0.9911, 0.9961, 1.0, 1.0, 1.0, 1.0, 0.9911, 0.9911, 0.9911, 0.9961, 1.0, 1.0, 1.0, 1.0, 1.0, 1.0, 1.0, 1.0, 1.0, 1.0, 1.0, 1.0, 1.0, 1.0, 1.0, 1.0, 1.0, 1.0, 1.0, 1.0, 1.0, 1.0, 1.0, 1.0, 1.0, 1.0, 1.0, 1.0, 1.0, 1.0, 1.0, 1.0, 1.0, 1.0, 1.0, 1.0, 1.0, 1.0, 1.0, 1.0, 1.0, 1.0, 1.0, 1.0, 1.0, 1.0, 1.0, 1.0, 0.9911, 0.9911, 0.9911, 0.9961, 1.0, 1.0, 1.0, 1.0, 1.0, 1.0, 1.0, 1.0, 0.9911, 0.9911, 0.9911, 0.9961, 0.9911, 0.9911, 0.9911, 0.9961, 0.9911, 0.9911, 0.9911, 0.9961, 1.0, 1.0, 1.0, 1.0, 1.0, 1.0, 1.0, 1.0, 1.0, 1.0, 1.0, 1.0, 1.0, 1.0, 1.0, 1.0, 1.0, 1.0, 1.0, 1.0, 1.0, 1.0, 1.0, 1.0, 1.0, 1.0, 1.0, 1.0, 1.0, 1.0, 1.0, 1.0, 1.0, 1.0, 1.0, 1.0, 1.0, 1.0, 1.0, 1.0, 1.0, 1.0, 1.0, 1.0, 1.0, 1.0, 1.0, 1.0, 1.0, 1.0, 1.0, 1.0, 1.0, 1.0, 1.0, 1.0, 1.0, 1.0, 1.0, 1.0, 1.0, 1.0, 1.0, 1.0, 1.0, 1.0, 1.0, 1.0, 1.0, 1.0, 1.0, 1.0, 1.0, 1.0, 1.0, 1.0, 1.0, 1.0, 1.0, 1.0, 1.0, 1.0, 1.0, 1.0, 1.0, 1.0, 1.0, 1.0, 1.0, 1.0, 1.0, 1.0, 1.0, 1.0, 1.0, 1.0, 1.0, 1.0, 1.0, 1.0, 1.0, 1.0, 1.0, 1.0, 1.0, 1.0, 1.0, 1.0, 1.0, 1.0, 1.0, 1.0, 1.0, 1.0, 1.0, 1.0, 1.0, 1.0, 1.0, 1.0, 1.0, 1.0, 1.0, 1.0, 1.0, 1.0, 1.0, 1.0, 1.0, 1.0, 1.0, 1.0, 1.0, 1.0, 1.0, 1.0, 1.0, 1.0, 1.0, 1.0, 1.0, 1.0, 1.0, 1.0, 0.9911, 0.9911, 0.9911, 0.9961, 1.0, 1.0, 1.0, 1.0, 1.0, 1.0, 1.0, 1.0, 1.0, 1.0, 1.0, 1.0, 1.0, 1.0, 1.0, 1.0, 1.0, 1.0, 1.0, 1.0, 1.0, 1.0, 1.0, 1.0, 1.0, 1.0, 1.0, 1.0, 1.0, 1.0, 1.0, 1.0, 1.0, 1.0, 1.0, 1.0, 1.0, 1.0, 1.0, 1.0, 1.0, 1.0, 1.0, 1.0, 1.0, 1.0, 1.0, 1.0, 1.0, 1.0, 1.0, 1.0, 1.0, 1.0, 1.0, 1.0, 1.0, 1.0, 1.0, 1.0, 1.0, 1.0, 1.0, 1.0, 1.0, 1.0, 1.0, 1.0, 1.0, 1.0, 1.0, 1.0, 1.0, 1.0, 1.0, 1.0, 1.0, 1.0, 1.0, 1.0, 1.0, 1.0, 1.0, 1.0, 1.0, 1.0, 1.0, 1.0, 1.0, 1.0, 1.0, 1.0, 1.0, 1.0, 1.0, 1.0, 1.0, 1.0, 1.0, 1.0, 1.0, 1.0, 1.0, 1.0, 1.0, 1.0, 1.0, 1.0, 1.0, 1.0, 1.0, 1.0, 1.0, 1.0, 1.0, 1.0, 1.0, 1.0, 1.0, 1.0, 1.0, 1.0, 1.0, 1.0, 1.0, 1.0, 1.0, 1.0, 1.0, 1.0, 1.0, 1.0, 1.0, 1.0, 1.0, 1.0, 1.0, 1.0, 1.0, 1.0, 1.0, 1.0, 1.0, 1.0, 0.9911, 0.9911, 0.9911, 0.9961, 1.0, 1.0, 1.0, 1.0, 1.0, 1.0, 1.0, 1.0, 1.0, 1.0, 1.0, 1.0, 1.0, 1.0, 1.0, 1.0, 1.0, 1.0, 1.0, 1.0, 1.0, 1.0, 1.0, 1.0, 1.0, 1.0, 1.0, 1.0, 1.0, 1.0, 1.0, 1.0, 1.0, 1.0, 1.0, 1.0, 1.0, 1.0, 1.0, 1.0, 1.0, 1.0, 1.0, 1.0, 1.0, 1.0, 1.0, 1.0, 1.0, 1.0, 1.0, 1.0, 1.0, 1.0, 1.0, 1.0, 1.0, 1.0, 1.0, 1.0, 1.0, 1.0, 1.0, 1.0, 1.0, 1.0, 1.0, 1.0, 1.0, 1.0, 1.0, 1.0, 1.0, 1.0, 1.0, 1.0, 0.9911, 0.9911, 0.9911, 0.9961, 0.9911, 0.9911, 0.9911, 0.9961, 1.0, 1.0, 1.0, 1.0, 1.0, 1.0, 1.0, 1.0, 1.0, 1.0, 1.0, 1.0, 0.9911, 0.9911, 0.9911, 0.9961, 0.9911, 0.9911, 0.9911, 0.9961, 1.0, 1.0, 1.0, 1.0, 1.0, 1.0, 1.0, 1.0, 1.0, 1.0, 1.0, 1.0, 1.0, 1.0, 1.0, 1.0, 1.0, 1.0, 1.0, 1.0, 0.9911, 0.9911, 0.9911, 0.9961, 1.0, 1.0, 1.0, 1.0, 1.0, 1.0, 1.0, 1.0, 1.0, 1.0, 1.0, 1.0, 1.0, 1.0, 1.0, 1.0, 1.0, 1.0, 1.0, 1.0, 1.0, 1.0, 1.0, 1.0, 1.0, 1.0, 1.0, 1.0, 1.0, 1.0, 1.0, 1.0, 1.0, 1.0, 1.0, 1.0, 0.9911, 0.9911, 0.9911, 0.9961, 1.0, 1.0, 1.0, 1.0, 1.0, 1.0, 1.0, 1.0, 1.0, 1.0, 1.0, 1.0, 1.0, 1.0, 1.0, 1.0, 1.0, 1.0, 1.0, 1.0, 1.0, 1.0, 1.0, 1.0, 1.0, 1.0, 1.0, 1.0, 0.9911, 0.9911, 0.9911, 0.9961, 0.9911, 0.9911, 0.9911, 0.9961, 0.9911, 0.9911, 0.9911, 0.9961, 0.9911, 0.9911, 0.9911, 0.9961, 0.9911, 0.9911, 0.9911, 0.9961, 0.9911, 0.9911, 0.9911, 0.9961, 1.0, 1.0, 1.0, 1.0, 1.0, 1.0, 1.0, 1.0, 1.0, 1.0, 1.0, 1.0, 0.9911, 0.9911, 0.9911, 0.9961, 0.9911, 0.9911, 0.9911, 0.9961, 1.0, 1.0, 1.0, 1.0, 1.0, 1.0, 1.0, 1.0, 1.0, 1.0, 1.0, 1.0, 1.0, 1.0, 1.0, 1.0, 1.0, 1.0, 1.0, 1.0, 1.0, 1.0, 1.0, 1.0, 1.0, 1.0, 1.0, 1.0, 1.0, 1.0, 1.0, 1.0, 1.0, 1.0, 1.0, 1.0, 1.0, 1.0, 1.0, 1.0, 0.9911, 0.9911, 0.9911, 0.9961, 1.0, 1.0, 1.0, 1.0, 1.0, 1.0, 1.0, 1.0, 1.0, 1.0, 1.0, 1.0, 1.0, 1.0, 1.0, 1.0, 1.0, 1.0, 1.0, 1.0, 0.9911, 0.9911, 0.9911, 0.9961, 0.9911, 0.9911, 0.9911, 0.9961, 0.9911, 0.9911, 0.9911, 0.9961, 0.9911, 0.9911, 0.9911, 0.9961, 0.9823, 0.9823, 0.9823, 0.9922, 0.9911, 0.9911, 0.9911, 0.9961, 0.9911, 0.9911, 0.9911, 0.9961, 0.9911, 0.9911, 0.9911, 0.9961, 0.9911, 0.9911, 0.9911, 0.9961, 0.9911, 0.9911, 0.9911, 0.9961, 0.9911, 0.9911, 0.9911, 0.9961, 1.0, 1.0, 1.0, 1.0, 0.9911, 0.9911, 0.9911, 0.9961, 1.0, 1.0, 1.0, 1.0, 1.0, 1.0, 1.0, 1.0, 0.9911, 0.9911, 0.9911, 0.9961, 1.0, 1.0, 1.0, 1.0, 1.0, 1.0, 1.0, 1.0, 1.0, 1.0, 1.0, 1.0, 1.0, 1.0, 1.0, 1.0, 0.9911, 0.9911, 0.9911, 0.9961, 0.9911, 0.9911, 0.9911, 0.9961, 0.9911, 0.9911, 0.9911, 0.9961, 0.9911, 0.9911, 0.9911, 0.9961, 1.0, 1.0, 1.0, 1.0, 1.0, 1.0, 1.0, 1.0, 0.9911, 0.9911, 0.9911, 0.9961, 0.9911, 0.9911, 0.9911, 0.9961, 1.0, 1.0, 1.0, 1.0, 1.0, 1.0, 1.0, 1.0, 1.0, 1.0, 1.0, 1.0, 1.0, 1.0, 1.0, 1.0])
me_cube_002.materials.append(mat_0)
me_cube_002.use_remesh_preserve_volume = False
me_cube_002.use_remesh_preserve_attributes = False
me_cube_002.use_mirror_vertex_groups = False
me_cube_002.update()

# ---- objects
ob_cube_002 = bpy.data.objects.new('Cube.002', me_cube_002)
ob_lamp = bpy.data.objects.new('Lamp', light_spot)
ob_camera = bpy.data.objects.new('Camera', cam_camera)

# ---- transforms, parenting, visibility, modifiers, constraints
ob_cube_002.location = (8.896, 0.252, 16.79)
ob_cube_002.rotation_euler = (0.0, -0.0, 4.712)
ob_cube_002.scale = (12.04, 10.86, 10.86)
ob_cube_002.lock_rotations_4d = False
ob_cube_002.empty_display_type = 'ARROWS'
ob_cube_002.lineart.crease_threshold = 0.0
ob_lamp.location = (20.23, -15.08, 43.27)
ob_lamp.rotation_euler = (0.6503, 0.05522, 6.579)
ob_lamp.lock_rotations_4d = False
ob_lamp.empty_display_type = 'ARROWS'
ob_lamp.color = (0.0, 0.0, 0.0, 0.0)
ob_lamp.lineart.crease_threshold = 0.0
ob_camera.location = (63.85, -16.78, 61.47)
ob_camera.rotation_euler = (1.044, -0.3995, 7.779)
ob_camera.lock_rotations_4d = False
ob_camera.empty_display_type = 'ARROWS'
ob_camera.color = (0.0, 0.0, 0.0, 0.0)
ob_camera.display_type = 'WIRE'
ob_camera.lineart.crease_threshold = 0.0

# ---- collection membership
col_collection_1.objects.link(ob_cube_002)
col_collection_1.objects.link(ob_lamp)
col_collection_1.objects.link(ob_camera)

# ---- scene / render settings (as saved in the file)
scene.camera = ob_camera
scene.frame_start = 1; scene.frame_end = 250; scene.frame_set(12)
scene.render.engine = 'BLENDER_EEVEE_NEXT'
scene.render.image_settings.file_format = 'JPEG'
scene.render.image_settings.color_mode = 'RGB'
scene.render.image_settings.compression = 90
scene.render.resolution_x = 800
scene.render.resolution_y = 600
scene.render.pixel_aspect_x = 100.0
scene.render.pixel_aspect_y = 100.0
scene.render.fps = 25
scene.render.dither_intensity = 0.0
scene.render.use_compositing = False
scene.render.use_sequencer = False
scene.render.bake_margin = 2
scene.render.bake_bias = 0.0
scene.render.use_stamp_time = False
scene.render.use_stamp_date = False
scene.render.use_stamp_frame = False
scene.render.use_stamp_camera = False
scene.render.use_stamp_scene = False
scene.render.use_stamp_filename = False
scene.render.use_stamp_render_time = False
scene.render.stamp_font_size = 0
scene.cycles.use_denoising = False
scene.cycles.samples = 10
scene.cycles.sampling_pattern = 'TABULATED_SOBOL'
scene.cycles.light_sampling_threshold = 0.0
scene.cycles.use_adaptive_sampling = False
scene.cycles.use_light_tree = False
scene.cycles.blur_glossy = 0.0
scene.cycles.volume_bounces = 1
scene.cycles.pixel_filter_type = 'GAUSSIAN'
scene.cycles.sample_clamp_indirect = 0.0
scene.view_settings.view_transform = 'Raw'
bpy.context.view_layer.update()
